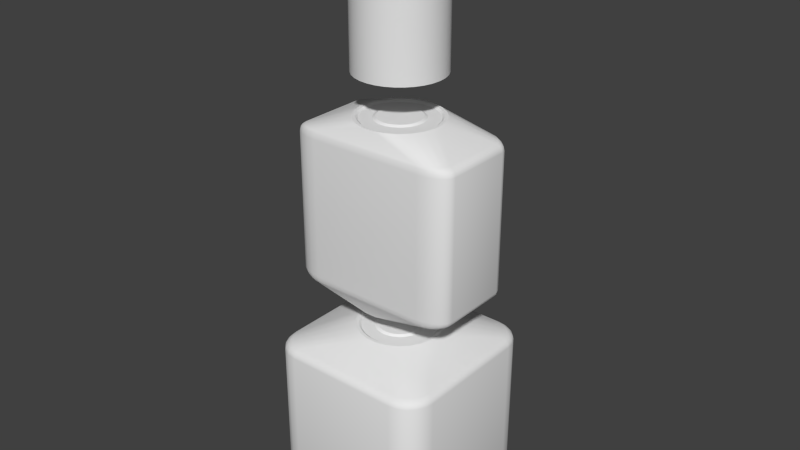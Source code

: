 # Source: hangar-extension-XL.blend  (saved by Blender 2.71.6; exported with 4.5.12 LTS)
import bpy
from mathutils import Matrix  # noqa: F401  (used for matrix-valued properties, if any)

bpy.ops.wm.read_factory_settings(use_empty=True)
scene = bpy.context.scene
scene.name = 'Scene'

# ---- collections
col_collection_1 = bpy.data.collections.new('Collection 1'); scene.collection.children.link(col_collection_1)

# ---- node groups
ng_auto_smooth = bpy.data.node_groups.new('Auto Smooth', 'GeometryNodeTree')
_s = ng_auto_smooth.interface.new_socket(name='Geometry', in_out='OUTPUT', socket_type='NodeSocketGeometry')
_s = ng_auto_smooth.interface.new_socket(name='Geometry', in_out='INPUT', socket_type='NodeSocketGeometry')
_s = ng_auto_smooth.interface.new_socket(name='Angle', in_out='INPUT', socket_type='NodeSocketFloat')
_s.subtype = 'ANGLE'
_s.min_value = 0.0
_s.max_value = 3.142
ng_auto_smooth.is_modifier = True
_N = ng_auto_smooth.nodes; _L = ng_auto_smooth.links
n0 = _N.new('NodeGroupOutput'); n0.name = 'Group Output'; n0.location = (480, -100)
n1 = _N.new('NodeGroupInput'); n1.name = 'Group Input'; n1.location = (-420, -300)
n2 = _N.new('NodeGroupInput'); n2.name = 'Group Input.001'; n2.location = (-60, -100)
n3 = _N.new('GeometryNodeSetShadeSmooth'); n3.name = 'Set Shade Smooth'; n3.location = (120, -100)
n3.domain = 'EDGE'
n4 = _N.new('GeometryNodeSetShadeSmooth'); n4.name = 'Set Shade Smooth.001'; n4.location = (300, -100)
n5 = _N.new('GeometryNodeInputMeshEdgeAngle'); n5.name = 'Edge Angle'; n5.location = (-420, -220)
n6 = _N.new('GeometryNodeInputEdgeSmooth'); n6.name = 'Is Edge Smooth'; n6.location = (-60, -160)
n7 = _N.new('GeometryNodeInputShadeSmooth'); n7.name = 'Is Face Smooth'; n7.location = (-240, -340)
n8 = _N.new('FunctionNodeBooleanMath'); n8.name = 'Boolean Math'; n8.location = (-60, -220)
n9 = _N.new('FunctionNodeCompare'); n9.name = 'Compare'; n9.location = (-240, -180)
n9.operation = 'LESS_EQUAL'
_L.new(n5.outputs[0], n9.inputs[0])
_L.new(n4.outputs[0], n0.inputs[0])
_L.new(n1.outputs[1], n9.inputs[1])
_L.new(n9.outputs[0], n8.inputs[0])
_L.new(n7.outputs[0], n8.inputs[1])
_L.new(n2.outputs[0], n3.inputs[0])
_L.new(n6.outputs[0], n3.inputs[1])
_L.new(n3.outputs[0], n4.inputs[0])
_L.new(n8.outputs[0], n3.inputs[2])
n0.is_active_output = True

# ---- world
world_world = bpy.data.worlds.new('World'); scene.world = world_world
world_world.color = (0.05088, 0.05088, 0.05088)
world_world.use_sun_shadow = False
world_world.sun_shadow_jitter_overblur = 0.0
world_world.cycles.sampling_method = 'MANUAL'
world_world.cycles.sample_map_resolution = 256

# ---- meshes
me_cube_001 = bpy.data.meshes.new('Cube.001')
me_cube_001.from_pydata([(-2.5, -0.9521, 2.0), (-2.306, -0.9043, 2.223), (-2.475, -0.9501, 2.095), (-2.409, -0.9427, 2.164), (-1.673, -1.422, 2.0), (-1.615, -1.366, 2.223), (-1.671, -1.408, 2.095), (-1.656, -1.387, 2.164), (-2.46, -1.097, 2.0), (-2.273, -1.059, 2.223), (-2.435, -1.092, 2.095), (-2.372, -1.085, 2.164), (-2.342, -1.228, 2.0), (-2.183, -1.197, 2.223), (-2.321, -1.22, 2.095), (-2.268, -1.213, 2.164), (-2.159, -1.333, 2.0), (-2.043, -1.293, 2.223), (-2.144, -1.321, 2.095), (-2.106, -1.306, 2.164), (-1.929, -1.399, 2.0), (-1.866, -1.346, 2.223), (-1.921, -1.385, 2.095), (-1.902, -1.366, 2.164), (-1.673, 1.422, 2.0), (-1.615, 1.366, 2.223), (-1.671, 1.408, 2.095), (-1.656, 1.387, 2.164), (-2.5, 0.9521, 2.0), (-2.306, 0.9043, 2.223), (-2.475, 0.9501, 2.095), (-2.409, 0.9427, 2.164), (-1.929, 1.399, 2.0), (-1.866, 1.346, 2.223), (-1.921, 1.385, 2.095), (-1.902, 1.366, 2.164), (-2.159, 1.333, 2.0), (-2.043, 1.293, 2.223), (-2.144, 1.321, 2.095), (-2.106, 1.306, 2.164), (-2.342, 1.228, 2.0), (-2.183, 1.197, 2.223), (-2.321, 1.22, 2.095), (-2.268, 1.213, 2.164), (-2.46, 1.097, 2.0), (-2.273, 1.059, 2.223), (-2.435, 1.092, 2.095), (-2.372, 1.085, 2.164), (2.5, 0.9521, 2.0), (2.306, 0.9043, 2.223), (2.475, 0.9501, 2.095), (2.409, 0.9427, 2.164), (1.673, 1.422, 2.0), (1.615, 1.366, 2.223), (1.671, 1.408, 2.095), (1.656, 1.387, 2.164), (2.46, 1.097, 2.0), (2.273, 1.059, 2.223), (2.435, 1.092, 2.095), (2.372, 1.085, 2.164), (2.342, 1.228, 2.0), (2.183, 1.197, 2.223), (2.321, 1.22, 2.095), (2.268, 1.213, 2.164), (2.159, 1.333, 2.0), (2.043, 1.293, 2.223), (2.144, 1.321, 2.095), (2.106, 1.306, 2.164), (1.929, 1.399, 2.0), (1.866, 1.346, 2.223), (1.921, 1.385, 2.095), (1.902, 1.366, 2.164), (1.673, -1.422, 2.0), (1.615, -1.366, 2.223), (1.671, -1.408, 2.095), (1.656, -1.387, 2.164), (2.5, -0.9521, 2.0), (2.306, -0.9043, 2.223), (2.475, -0.9501, 2.095), (2.409, -0.9427, 2.164), (1.929, -1.399, 2.0), (1.866, -1.346, 2.223), (1.921, -1.385, 2.095), (1.902, -1.366, 2.164), (2.159, -1.333, 2.0), (2.043, -1.293, 2.223), (2.144, -1.321, 2.095), (2.106, -1.306, 2.164), (2.342, -1.228, 2.0), (2.183, -1.197, 2.223), (2.321, -1.22, 2.095), (2.268, -1.213, 2.164), (2.46, -1.097, 2.0), (2.273, -1.059, 2.223), (2.435, -1.092, 2.095), (2.372, -1.085, 2.164), (-1.673, -1.422, 0.0), (-1.929, -1.399, 0.0), (1.673, -1.422, 0.0), (-2.46, -1.097, 0.0), (-2.5, -0.9521, 0.0), (-2.5, 0.9521, 0.0), (-2.159, -1.333, 0.0), (-2.342, -1.228, 0.0), (-2.46, 1.097, 0.0), (-1.673, 1.422, 0.0), (1.673, 1.422, 0.0), (-1.929, 1.399, 0.0), (-2.342, 1.228, 0.0), (-2.159, 1.333, 0.0), (1.929, 1.399, 0.0), (2.5, 0.9521, 0.0), (2.5, -0.9521, 0.0), (2.46, 1.097, 0.0), (2.159, 1.333, 0.0), (2.342, 1.228, 0.0), (2.46, -1.097, 0.0), (1.929, -1.399, 0.0), (2.342, -1.228, 0.0), (2.159, -1.333, 0.0), (0.1599, 1.215, 2.652), (-0.1599, 1.215, 2.652), (-0.4689, 1.132, 2.652), (-0.7459, 0.972, 2.652), (-0.972, 0.7459, 2.652), (-1.132, 0.4689, 2.652), (-1.215, 0.1599, 2.652), (-1.215, -0.1599, 2.652), (-1.132, -0.4689, 2.652), (-0.972, -0.7459, 2.652), (-0.7459, -0.972, 2.652), (-0.4689, -1.132, 2.652), (-0.1599, -1.215, 2.652), (0.1599, -1.215, 2.652), (0.4689, -1.132, 2.652), (0.7459, -0.972, 2.652), (0.972, -0.7459, 2.652), (1.132, -0.4689, 2.652), (1.215, -0.1599, 2.652), (1.215, 0.1599, 2.652), (1.132, 0.4689, 2.652), (0.972, 0.7459, 2.652), (0.7459, 0.972, 2.652), (0.4689, 1.132, 2.652), (-0.1477, 1.122, 2.652), (0.1477, 1.122, 2.652), (-0.433, 1.045, 2.652), (-0.6888, 0.8976, 2.652), (-0.8976, 0.6888, 2.652), (-1.045, 0.433, 2.652), (-1.122, 0.1477, 2.652), (-1.122, -0.1477, 2.652), (-1.045, -0.433, 2.652), (-0.8976, -0.6888, 2.652), (-0.6888, -0.8976, 2.652), (-0.433, -1.045, 2.652), (-0.1477, -1.122, 2.652), (0.1477, -1.122, 2.652), (0.433, -1.045, 2.652), (0.6888, -0.8976, 2.652), (0.8976, -0.6888, 2.652), (1.045, -0.433, 2.652), (1.122, -0.1477, 2.652), (1.122, 0.1477, 2.652), (1.045, 0.433, 2.652), (0.8976, 0.6888, 2.652), (0.6888, 0.8976, 2.652), (0.433, 1.045, 2.652), (-0.1395, 1.059, 2.606), (0.1395, 1.059, 2.606), (-0.4089, 0.9873, 2.606), (-0.6505, 0.8478, 2.606), (-0.8478, 0.6505, 2.606), (-0.9873, 0.4089, 2.606), (-1.059, 0.1395, 2.606), (-1.059, -0.1395, 2.606), (-0.9873, -0.4089, 2.606), (-0.8478, -0.6505, 2.606), (-0.6505, -0.8478, 2.606), (-0.4089, -0.9873, 2.606), (-0.1395, -1.059, 2.606), (0.1395, -1.059, 2.606), (0.4089, -0.9873, 2.606), (0.6505, -0.8478, 2.606), (0.8478, -0.6505, 2.606), (0.9873, -0.4089, 2.606), (1.059, -0.1395, 2.606), (1.059, 0.1395, 2.606), (0.9873, 0.4089, 2.606), (0.8478, 0.6505, 2.606), (0.6505, 0.8478, 2.606), (0.4089, 0.9873, 2.606), (-0.09245, 0.7023, 2.606), (0.09245, 0.7023, 2.606), (-0.2711, 0.6544, 2.606), (-0.4312, 0.5619, 2.606), (-0.5619, 0.4312, 2.606), (-0.6544, 0.2711, 2.606), (-0.7023, 0.09245, 2.606), (-0.7023, -0.09245, 2.606), (-0.6544, -0.2711, 2.606), (-0.5619, -0.4312, 2.606), (-0.4312, -0.5619, 2.606), (-0.2711, -0.6544, 2.606), (-0.09245, -0.7023, 2.606), (0.09245, -0.7023, 2.606), (0.2711, -0.6544, 2.606), (0.4312, -0.5619, 2.606), (0.5619, -0.4312, 2.606), (0.6544, -0.2711, 2.606), (0.7023, -0.09245, 2.606), (0.7023, 0.09245, 2.606), (0.6544, 0.2711, 2.606), (0.5619, 0.4312, 2.606), (0.4312, 0.5619, 2.606), (0.2711, 0.6544, 2.606), (-0.08221, 0.6244, 2.652), (0.08221, 0.6244, 2.652), (-0.241, 0.5819, 2.652), (-0.3834, 0.4997, 2.652), (-0.4997, 0.3834, 2.652), (-0.5819, 0.241, 2.652), (-0.6244, 0.08221, 2.652), (-0.6244, -0.08221, 2.652), (-0.5819, -0.241, 2.652), (-0.4997, -0.3834, 2.652), (-0.3834, -0.4997, 2.652), (-0.241, -0.5819, 2.652), (-0.08221, -0.6244, 2.652), (0.08221, -0.6244, 2.652), (0.241, -0.5819, 2.652), (0.3834, -0.4997, 2.652), (0.4997, -0.3834, 2.652), (0.5819, -0.241, 2.652), (0.6244, -0.08221, 2.652), (0.6244, 0.08221, 2.652), (0.5819, 0.241, 2.652), (0.4997, 0.3834, 2.652), (0.3834, 0.4997, 2.652), (0.241, 0.5819, 2.652)], [], [(96, 4, 20, 97), (99, 8, 0, 100), (102, 16, 12, 103), (103, 12, 8, 99), (216, 218, 219, 220, 221, 222, 223, 224, 225, 226, 227, 228, 229, 230, 231, 232, 233, 234, 235, 236, 237, 238, 239, 217), (97, 20, 16, 102), (5, 21, 23, 7), (7, 23, 22, 6), (6, 22, 20, 4), (21, 17, 19, 23), (23, 19, 18, 22), (22, 18, 16, 20), (17, 13, 15, 19), (19, 15, 14, 18), (18, 14, 12, 16), (13, 9, 11, 15), (15, 11, 10, 14), (14, 10, 8, 12), (9, 1, 3, 11), (11, 3, 2, 10), (10, 2, 0, 8), (33, 25, 27, 35), (35, 27, 26, 34), (34, 26, 24, 32), (37, 33, 35, 39), (39, 35, 34, 38), (38, 34, 32, 36), (41, 37, 39, 43), (43, 39, 38, 42), (42, 38, 36, 40), (45, 41, 43, 47), (47, 43, 42, 46), (46, 42, 40, 44), (29, 45, 47, 31), (31, 47, 46, 30), (30, 46, 44, 28), (57, 49, 51, 59), (59, 51, 50, 58), (58, 50, 48, 56), (61, 57, 59, 63), (63, 59, 58, 62), (62, 58, 56, 60), (65, 61, 63, 67), (67, 63, 62, 66), (66, 62, 60, 64), (69, 65, 67, 71), (71, 67, 66, 70), (70, 66, 64, 68), (53, 69, 71, 55), (55, 71, 70, 54), (54, 70, 68, 52), (81, 73, 75, 83), (83, 75, 74, 82), (82, 74, 72, 80), (85, 81, 83, 87), (87, 83, 82, 86), (86, 82, 80, 84), (89, 85, 87, 91), (91, 87, 86, 90), (90, 86, 84, 88), (93, 89, 91, 95), (95, 91, 90, 94), (94, 90, 88, 92), (77, 93, 95, 79), (79, 95, 94, 78), (78, 94, 92, 76), (1, 29, 31, 3), (3, 31, 30, 2), (2, 30, 28, 0), (73, 5, 7, 75), (75, 7, 6, 74), (74, 6, 4, 72), (25, 53, 55, 27), (27, 55, 54, 26), (26, 54, 52, 24), (49, 77, 79, 51), (51, 79, 78, 50), (50, 78, 76, 48), (48, 111, 113, 56), (24, 105, 107, 32), (72, 4, 96, 98), (44, 104, 101, 28), (0, 28, 101, 100), (40, 108, 104, 44), (68, 110, 106, 52), (32, 107, 109, 36), (36, 109, 108, 40), (24, 52, 106, 105), (64, 114, 110, 68), (92, 116, 112, 76), (56, 113, 115, 60), (60, 115, 114, 64), (48, 76, 112, 111), (88, 118, 116, 92), (80, 117, 119, 84), (84, 119, 118, 88), (72, 98, 117, 80), (5, 73, 133, 132), (53, 25, 121, 120), (29, 1, 127, 126), (77, 49, 139, 138), (85, 89, 136, 135), (61, 65, 142, 141), (13, 17, 130, 129), (37, 41, 124, 123), (9, 13, 129, 128), (17, 21, 131, 130), (81, 85, 135, 134), (89, 93, 137, 136), (57, 61, 141, 140), (65, 69, 143, 142), (33, 37, 123, 122), (41, 45, 125, 124), (21, 5, 132, 131), (1, 9, 128, 127), (25, 33, 122, 121), (45, 29, 126, 125), (49, 57, 140, 139), (69, 53, 120, 143), (73, 81, 134, 133), (93, 77, 138, 137), (97, 102, 103, 99, 100, 101, 104, 108, 109, 107, 105, 106, 110, 114, 115, 113, 111, 112, 116, 118, 119, 117, 98, 96), (144, 145, 120, 121), (146, 144, 121, 122), (147, 146, 122, 123), (148, 147, 123, 124), (149, 148, 124, 125), (150, 149, 125, 126), (151, 150, 126, 127), (152, 151, 127, 128), (153, 152, 128, 129), (154, 153, 129, 130), (155, 154, 130, 131), (156, 155, 131, 132), (157, 156, 132, 133), (158, 157, 133, 134), (159, 158, 134, 135), (160, 159, 135, 136), (161, 160, 136, 137), (162, 161, 137, 138), (163, 162, 138, 139), (164, 163, 139, 140), (165, 164, 140, 141), (166, 165, 141, 142), (167, 166, 142, 143), (145, 167, 143, 120), (168, 169, 145, 144), (170, 168, 144, 146), (171, 170, 146, 147), (172, 171, 147, 148), (173, 172, 148, 149), (174, 173, 149, 150), (175, 174, 150, 151), (176, 175, 151, 152), (177, 176, 152, 153), (178, 177, 153, 154), (179, 178, 154, 155), (180, 179, 155, 156), (181, 180, 156, 157), (182, 181, 157, 158), (183, 182, 158, 159), (184, 183, 159, 160), (185, 184, 160, 161), (186, 185, 161, 162), (187, 186, 162, 163), (188, 187, 163, 164), (189, 188, 164, 165), (190, 189, 165, 166), (191, 190, 166, 167), (169, 191, 167, 145), (192, 193, 169, 168), (194, 192, 168, 170), (195, 194, 170, 171), (196, 195, 171, 172), (197, 196, 172, 173), (198, 197, 173, 174), (199, 198, 174, 175), (200, 199, 175, 176), (201, 200, 176, 177), (202, 201, 177, 178), (203, 202, 178, 179), (204, 203, 179, 180), (205, 204, 180, 181), (206, 205, 181, 182), (207, 206, 182, 183), (208, 207, 183, 184), (209, 208, 184, 185), (210, 209, 185, 186), (211, 210, 186, 187), (212, 211, 187, 188), (213, 212, 188, 189), (214, 213, 189, 190), (215, 214, 190, 191), (193, 215, 191, 169), (216, 217, 193, 192), (218, 216, 192, 194), (219, 218, 194, 195), (220, 219, 195, 196), (221, 220, 196, 197), (222, 221, 197, 198), (223, 222, 198, 199), (224, 223, 199, 200), (225, 224, 200, 201), (226, 225, 201, 202), (227, 226, 202, 203), (228, 227, 203, 204), (229, 228, 204, 205), (230, 229, 205, 206), (231, 230, 206, 207), (232, 231, 207, 208), (233, 232, 208, 209), (234, 233, 209, 210), (235, 234, 210, 211), (236, 235, 211, 212), (237, 236, 212, 213), (238, 237, 213, 214), (239, 238, 214, 215), (217, 239, 215, 193)])
me_cube_001.polygons.foreach_set('use_smooth', [1, 1, 1, 1, 0, 1, 1, 1, 1, 1, 1, 1, 1, 1, 1, 1, 1, 1, 1, 1, 1, 1, 1, 1, 1, 1, 1, 1, 1, 1, 1, 1, 1, 1, 1, 1, 1, 1, 1, 1, 1, 1, 1, 1, 1, 1, 1, 1, 1, 1, 1, 1, 1, 1, 1, 1, 1, 1, 1, 1, 1, 1, 1, 1, 1, 1, 1, 1, 1, 1, 1, 1, 1, 1, 1, 1, 1, 1, 1, 1, 1, 1, 1, 1, 1, 1, 1, 1, 1, 1, 1, 1, 1, 1, 1, 1, 1, 1, 1, 1, 1, 1, 1, 1, 1, 1, 1, 1, 1, 1, 1, 1, 1, 1, 1, 1, 1, 1, 1, 1, 1, 1, 0, 0, 0, 0, 0, 0, 0, 0, 0, 0, 0, 0, 0, 0, 0, 0, 0, 0, 0, 0, 0, 0, 0, 0, 1, 1, 1, 1, 1, 1, 1, 1, 1, 1, 1, 1, 1, 1, 1, 1, 1, 1, 1, 1, 1, 1, 1, 1, 0, 0, 0, 0, 0, 0, 0, 0, 0, 0, 0, 0, 0, 0, 0, 0, 0, 0, 0, 0, 0, 0, 0, 0, 1, 1, 1, 1, 1, 1, 1, 1, 1, 1, 1, 1, 1, 1, 1, 1, 1, 1, 1, 1, 1, 1, 1, 1])
_uv = me_cube_001.uv_layers.new(name='UVMap')
_uv.uv.foreach_set('vector', [0.0, 0.0, 0.0, 0.0, 0.0, 0.0, 0.0, 0.0, 0.0, 0.0, 0.0, 0.0, 0.0, 0.0, 0.0, 0.0, 0.0, 0.0, 0.0, 0.0, 0.0, 0.0, 0.0, 0.0, 0.0, 0.0, 0.0, 0.0, 0.0, 0.0, 0.0, 0.0, 0.2077, 0.3334, 0.1911, 0.3168, 0.1794, 0.2965, 0.1734, 0.2739, 0.1734, 0.2504, 0.1794, 0.2278, 0.1912, 0.2075, 0.2078, 0.1909, 0.2281, 0.1792, 0.2507, 0.1731, 0.2742, 0.1731, 0.2968, 0.1792, 0.3171, 0.191, 0.3337, 0.2075, 0.3454, 0.2278, 0.3515, 0.2505, 0.3515, 0.2739, 0.3454, 0.2966, 0.3336, 0.3169, 0.3171, 0.3335, 0.2967, 0.3452, 0.2741, 0.3512, 0.2507, 0.3512, 0.228, 0.3451, 0.0, 0.0, 0.0, 0.0, 0.0, 0.0, 0.0, 0.0, 0.03906, 0.4237, 0.04253, 0.4439, 0.03238, 0.4474, 0.02822, 0.4248, 0.02822, 0.4248, 0.03238, 0.4474, 0.02331, 0.4505, 0.01862, 0.4258, 0.01862, 0.4258, 0.02331, 0.4505, 0.01384, 0.4538, 0.008869, 0.4267, 0.04253, 0.4439, 0.05124, 0.4608, 0.0426, 0.4671, 0.03238, 0.4474, 0.03238, 0.4474, 0.0426, 0.4671, 0.03482, 0.4728, 0.02331, 0.4505, 0.02331, 0.4505, 0.03482, 0.4728, 0.02665, 0.4787, 0.01384, 0.4538, 0.05124, 0.4608, 0.06462, 0.4742, 0.05827, 0.4828, 0.0426, 0.4671, 0.0426, 0.4671, 0.05827, 0.4828, 0.05255, 0.4906, 0.03482, 0.4728, 0.03482, 0.4728, 0.05255, 0.4906, 0.04655, 0.4987, 0.02665, 0.4787, 0.06462, 0.4742, 0.08144, 0.4829, 0.07793, 0.4931, 0.05827, 0.4828, 0.05827, 0.4828, 0.07793, 0.4931, 0.07476, 0.5021, 0.05255, 0.4906, 0.05255, 0.4906, 0.07476, 0.5021, 0.07146, 0.5116, 0.04655, 0.4987, 0.08144, 0.4829, 0.1016, 0.4864, 0.1005, 0.4973, 0.07793, 0.4931, 0.07793, 0.4931, 0.1005, 0.4973, 0.09952, 0.5069, 0.07476, 0.5021, 0.07476, 0.5021, 0.09952, 0.5069, 0.09853, 0.5166, 0.07146, 0.5116, 0.4823, 0.4436, 0.486, 0.4233, 0.4968, 0.4244, 0.4925, 0.4471, 0.4925, 0.4471, 0.4968, 0.4244, 0.5064, 0.4255, 0.5015, 0.4503, 0.5015, 0.4503, 0.5064, 0.4255, 0.5162, 0.4265, 0.511, 0.4536, 0.4735, 0.4605, 0.4823, 0.4436, 0.4925, 0.4471, 0.4822, 0.4668, 0.4822, 0.4668, 0.4925, 0.4471, 0.5015, 0.4503, 0.49, 0.4725, 0.49, 0.4725, 0.5015, 0.4503, 0.511, 0.4536, 0.4981, 0.4785, 0.4601, 0.4739, 0.4735, 0.4605, 0.4822, 0.4668, 0.4665, 0.4826, 0.4665, 0.4826, 0.4822, 0.4668, 0.49, 0.4725, 0.4722, 0.4904, 0.4722, 0.4904, 0.49, 0.4725, 0.4981, 0.4785, 0.4782, 0.4985, 0.4432, 0.4828, 0.4601, 0.4739, 0.4665, 0.4826, 0.4468, 0.493, 0.4468, 0.493, 0.4665, 0.4826, 0.4722, 0.4904, 0.45, 0.5021, 0.45, 0.5021, 0.4722, 0.4904, 0.4782, 0.4985, 0.4533, 0.5116, 0.4229, 0.4864, 0.4432, 0.4828, 0.4468, 0.493, 0.424, 0.4973, 0.424, 0.4973, 0.4468, 0.493, 0.45, 0.5021, 0.4251, 0.507, 0.4251, 0.507, 0.45, 0.5021, 0.4533, 0.5116, 0.4261, 0.5168, 0.443, 0.04238, 0.4227, 0.03879, 0.4238, 0.02788, 0.4466, 0.03218, 0.4466, 0.03218, 0.4238, 0.02788, 0.4248, 0.01819, 0.4498, 0.02306, 0.4498, 0.02306, 0.4248, 0.01819, 0.4258, 0.008335, 0.4531, 0.01353, 0.4599, 0.05121, 0.443, 0.04238, 0.4466, 0.03218, 0.4663, 0.04252, 0.4663, 0.04252, 0.4466, 0.03218, 0.4498, 0.02306, 0.4721, 0.03473, 0.4721, 0.03473, 0.4498, 0.02306, 0.4531, 0.01353, 0.4781, 0.02656, 0.4734, 0.06464, 0.4599, 0.05121, 0.4663, 0.04252, 0.4821, 0.05825, 0.4821, 0.05825, 0.4663, 0.04252, 0.4721, 0.03473, 0.4899, 0.05253, 0.4899, 0.05253, 0.4721, 0.03473, 0.4781, 0.02656, 0.4981, 0.04654, 0.4823, 0.0815, 0.4734, 0.06464, 0.4821, 0.05825, 0.4925, 0.07796, 0.4925, 0.07796, 0.4821, 0.05825, 0.4899, 0.05253, 0.5016, 0.07478, 0.5016, 0.07478, 0.4899, 0.05253, 0.4981, 0.04654, 0.5111, 0.07147, 0.4859, 0.1018, 0.4823, 0.0815, 0.4925, 0.07796, 0.4968, 0.1006, 0.4968, 0.1006, 0.4925, 0.07796, 0.5016, 0.07478, 0.5064, 0.09962, 0.5064, 0.09962, 0.5016, 0.07478, 0.5111, 0.07147, 0.5162, 0.09862, 0.042, 0.08232, 0.03854, 0.1025, 0.0277, 0.1015, 0.03186, 0.07883, 0.03186, 0.07883, 0.0277, 0.1015, 0.01809, 0.1005, 0.02279, 0.07569, 0.02279, 0.07569, 0.01809, 0.1005, 0.008335, 0.09952, 0.0133, 0.07241, 0.0507, 0.06545, 0.042, 0.08232, 0.03186, 0.07883, 0.04206, 0.05911, 0.04206, 0.05911, 0.03186, 0.07883, 0.02279, 0.07569, 0.0343, 0.05342, 0.0343, 0.05342, 0.02279, 0.07569, 0.0133, 0.07241, 0.02614, 0.04744, 0.0641, 0.052, 0.0507, 0.06545, 0.04206, 0.05911, 0.05774, 0.04337, 0.05774, 0.04337, 0.04206, 0.05911, 0.0343, 0.05342, 0.05204, 0.03561, 0.05204, 0.03561, 0.0343, 0.05342, 0.02614, 0.04744, 0.04606, 0.02745, 0.08094, 0.04323, 0.0641, 0.052, 0.05774, 0.04337, 0.07742, 0.03308, 0.07742, 0.03308, 0.05774, 0.04337, 0.05204, 0.03561, 0.07426, 0.02401, 0.07426, 0.02401, 0.05204, 0.03561, 0.04606, 0.02745, 0.07096, 0.01454, 0.1012, 0.03969, 0.08094, 0.04323, 0.07742, 0.03308, 0.1001, 0.02884, 0.1001, 0.02884, 0.07742, 0.03308, 0.07426, 0.02401, 0.09904, 0.01923, 0.09904, 0.01923, 0.07426, 0.02401, 0.07096, 0.01454, 0.09803, 0.009473, 0.1016, 0.4864, 0.4229, 0.4864, 0.424, 0.4973, 0.1005, 0.4973, 0.1005, 0.4973, 0.424, 0.4973, 0.4251, 0.507, 0.09952, 0.5069, 0.09952, 0.5069, 0.4251, 0.507, 0.4261, 0.5168, 0.09853, 0.5166, 0.03854, 0.1025, 0.03906, 0.4237, 0.02822, 0.4248, 0.0277, 0.1015, 0.0277, 0.1015, 0.02822, 0.4248, 0.01862, 0.4258, 0.01809, 0.1005, 0.01809, 0.1005, 0.01862, 0.4258, 0.008869, 0.4267, 0.008335, 0.09952, 0.486, 0.4233, 0.4859, 0.1018, 0.4968, 0.1006, 0.4968, 0.4244, 0.4968, 0.4244, 0.4968, 0.1006, 0.5064, 0.09962, 0.5064, 0.4255, 0.5064, 0.4255, 0.5064, 0.09962, 0.5162, 0.09862, 0.5162, 0.4265, 0.4227, 0.03879, 0.1012, 0.03969, 0.1001, 0.02884, 0.4238, 0.02788, 0.4238, 0.02788, 0.1001, 0.02884, 0.09904, 0.01923, 0.4248, 0.01819, 0.4248, 0.01819, 0.09904, 0.01923, 0.09803, 0.009473, 0.4258, 0.008335, 0.0, 0.0, 0.0, 0.0, 0.0, 0.0, 0.0, 0.0, 0.0, 0.0, 0.0, 0.0, 0.0, 0.0, 0.0, 0.0, 0.0, 0.0, 0.0, 0.0, 0.0, 0.0, 0.0, 0.0, 0.0, 0.0, 0.0, 0.0, 0.0, 0.0, 0.0, 0.0, 0.0, 0.0, 0.0, 0.0, 0.0, 0.0, 0.0, 0.0, 0.0, 0.0, 0.0, 0.0, 0.0, 0.0, 0.0, 0.0, 0.0, 0.0, 0.0, 0.0, 0.0, 0.0, 0.0, 0.0, 0.0, 0.0, 0.0, 0.0, 0.0, 0.0, 0.0, 0.0, 0.0, 0.0, 0.0, 0.0, 0.0, 0.0, 0.0, 0.0, 0.0, 0.0, 0.0, 0.0, 0.0, 0.0, 0.0, 0.0, 0.0, 0.0, 0.0, 0.0, 0.0, 0.0, 0.0, 0.0, 0.0, 0.0, 0.0, 0.0, 0.0, 0.0, 0.0, 0.0, 0.0, 0.0, 0.0, 0.0, 0.0, 0.0, 0.0, 0.0, 0.0, 0.0, 0.0, 0.0, 0.0, 0.0, 0.0, 0.0, 0.0, 0.0, 0.0, 0.0, 0.0, 0.0, 0.0, 0.0, 0.0, 0.0, 0.0, 0.0, 0.0, 0.0, 0.0, 0.0, 0.0, 0.0, 0.0, 0.0, 0.0, 0.0, 0.0, 0.0, 0.0, 0.0, 0.0, 0.0, 0.0, 0.0, 0.0, 0.0, 0.0, 0.0, 0.0, 0.0, 0.0, 0.0, 0.0, 0.0, 0.9917, 0.07564, 0.9917, 0.4003, 0.8803, 0.2533, 0.88, 0.2222, 0.5328, 0.4001, 0.5328, 0.07539, 0.6442, 0.2224, 0.6445, 0.2536, 0.5999, 0.008335, 0.9248, 0.008459, 0.7777, 0.1198, 0.7465, 0.1201, 0.9246, 0.4674, 0.5998, 0.4673, 0.7468, 0.3559, 0.778, 0.3556, 0.9781, 0.4395, 0.9638, 0.4539, 0.8351, 0.3325, 0.8571, 0.3105, 0.5606, 0.4537, 0.5463, 0.4393, 0.6676, 0.3107, 0.6896, 0.3328, 0.9639, 0.02205, 0.9782, 0.03642, 0.8569, 0.165, 0.8349, 0.143, 0.5464, 0.03619, 0.5607, 0.02187, 0.6894, 0.1432, 0.6674, 0.1652, 0.946, 0.01255, 0.9639, 0.02205, 0.8349, 0.143, 0.8078, 0.1275, 0.9782, 0.03642, 0.9876, 0.05437, 0.8723, 0.1921, 0.8569, 0.165, 0.9876, 0.4216, 0.9781, 0.4395, 0.8571, 0.3105, 0.8725, 0.2835, 0.9638, 0.4539, 0.9458, 0.4633, 0.8081, 0.3479, 0.8351, 0.3325, 0.5785, 0.4632, 0.5606, 0.4537, 0.6896, 0.3328, 0.7167, 0.3482, 0.5463, 0.4393, 0.5369, 0.4214, 0.6522, 0.2837, 0.6676, 0.3107, 0.5369, 0.05412, 0.5464, 0.03619, 0.6674, 0.1652, 0.652, 0.1923, 0.5607, 0.02187, 0.5787, 0.0124, 0.7164, 0.1278, 0.6894, 0.1432, 0.9876, 0.05437, 0.9917, 0.07564, 0.88, 0.2222, 0.8723, 0.1921, 0.9248, 0.008459, 0.946, 0.01255, 0.8078, 0.1275, 0.7777, 0.1198, 0.5328, 0.07539, 0.5369, 0.05412, 0.652, 0.1923, 0.6442, 0.2224, 0.5787, 0.0124, 0.5999, 0.008335, 0.7465, 0.1201, 0.7164, 0.1278, 0.5998, 0.4673, 0.5785, 0.4632, 0.7167, 0.3482, 0.7468, 0.3559, 0.5369, 0.4214, 0.5328, 0.4001, 0.6445, 0.2536, 0.6522, 0.2837, 0.9917, 0.4003, 0.9876, 0.4216, 0.8725, 0.2835, 0.8803, 0.2533, 0.9458, 0.4633, 0.9246, 0.4674, 0.778, 0.3556, 0.8081, 0.3479, 0.0, 0.0, 0.0, 0.0, 0.0, 0.0, 0.0, 0.0, 0.0, 0.0, 0.0, 0.0, 0.0, 0.0, 0.0, 0.0, 0.0, 0.0, 0.0, 0.0, 0.0, 0.0, 0.0, 0.0, 0.0, 0.0, 0.0, 0.0, 0.0, 0.0, 0.0, 0.0, 0.0, 0.0, 0.0, 0.0, 0.0, 0.0, 0.0, 0.0, 0.0, 0.0, 0.0, 0.0, 0.0, 0.0, 0.0, 0.0, 0.1609, 0.3944, 0.1985, 0.4161, 0.1918, 0.4323, 0.1502, 0.4082, 0.1301, 0.3636, 0.1609, 0.3944, 0.1502, 0.4082, 0.1163, 0.3742, 0.1084, 0.3259, 0.1301, 0.3636, 0.1163, 0.3742, 0.09224, 0.3326, 0.09712, 0.2839, 0.1084, 0.3259, 0.09224, 0.3326, 0.0798, 0.2861, 0.09713, 0.2403, 0.09712, 0.2839, 0.0798, 0.2861, 0.0798, 0.2381, 0.1084, 0.1983, 0.09713, 0.2403, 0.0798, 0.2381, 0.09224, 0.1916, 0.1302, 0.1606, 0.1084, 0.1983, 0.09224, 0.1916, 0.1163, 0.1499, 0.161, 0.1298, 0.1302, 0.1606, 0.1163, 0.1499, 0.1504, 0.1159, 0.1987, 0.1081, 0.161, 0.1298, 0.1504, 0.1159, 0.1921, 0.09195, 0.2408, 0.09689, 0.1987, 0.1081, 0.1921, 0.09195, 0.2385, 0.07957, 0.2843, 0.09693, 0.2408, 0.09689, 0.2385, 0.07957, 0.2866, 0.07962, 0.3263, 0.1082, 0.2843, 0.09693, 0.2866, 0.07962, 0.333, 0.0921, 0.364, 0.13, 0.3263, 0.1082, 0.333, 0.0921, 0.3746, 0.1162, 0.3947, 0.1608, 0.364, 0.13, 0.3746, 0.1162, 0.4086, 0.1502, 0.4164, 0.1985, 0.3947, 0.1608, 0.4086, 0.1502, 0.4326, 0.1918, 0.4277, 0.2405, 0.4164, 0.1985, 0.4326, 0.1918, 0.445, 0.2382, 0.4277, 0.284, 0.4277, 0.2405, 0.445, 0.2382, 0.445, 0.2863, 0.4164, 0.3261, 0.4277, 0.284, 0.445, 0.2863, 0.4326, 0.3328, 0.3946, 0.3638, 0.4164, 0.3261, 0.4326, 0.3328, 0.4085, 0.3744, 0.3638, 0.3945, 0.3946, 0.3638, 0.4085, 0.3744, 0.3744, 0.4084, 0.3261, 0.4163, 0.3638, 0.3945, 0.3744, 0.4084, 0.3328, 0.4324, 0.284, 0.4275, 0.3261, 0.4163, 0.3328, 0.4324, 0.2863, 0.4448, 0.2405, 0.4274, 0.284, 0.4275, 0.2863, 0.4448, 0.2382, 0.4447, 0.1985, 0.4161, 0.2405, 0.4274, 0.2382, 0.4447, 0.1918, 0.4323, 0.1678, 0.3853, 0.2029, 0.4056, 0.1985, 0.4161, 0.1609, 0.3944, 0.1392, 0.3566, 0.1678, 0.3853, 0.1609, 0.3944, 0.1301, 0.3636, 0.1189, 0.3215, 0.1392, 0.3566, 0.1301, 0.3636, 0.1084, 0.3259, 0.1084, 0.2824, 0.1189, 0.3215, 0.1084, 0.3259, 0.09712, 0.2839, 0.1084, 0.2418, 0.1084, 0.2824, 0.09712, 0.2839, 0.09713, 0.2403, 0.1189, 0.2027, 0.1084, 0.2418, 0.09713, 0.2403, 0.1084, 0.1983, 0.1392, 0.1676, 0.1189, 0.2027, 0.1084, 0.1983, 0.1302, 0.1606, 0.1679, 0.1389, 0.1392, 0.1676, 0.1302, 0.1606, 0.161, 0.1298, 0.2031, 0.1187, 0.1679, 0.1389, 0.161, 0.1298, 0.1987, 0.1081, 0.2422, 0.1082, 0.2031, 0.1187, 0.1987, 0.1081, 0.2408, 0.09689, 0.2828, 0.1082, 0.2422, 0.1082, 0.2408, 0.09689, 0.2843, 0.09693, 0.3219, 0.1188, 0.2828, 0.1082, 0.2843, 0.09693, 0.3263, 0.1082, 0.357, 0.139, 0.3219, 0.1188, 0.3263, 0.1082, 0.364, 0.13, 0.3856, 0.1677, 0.357, 0.139, 0.364, 0.13, 0.3947, 0.1608, 0.4059, 0.2028, 0.3856, 0.1677, 0.3947, 0.1608, 0.4164, 0.1985, 0.4164, 0.242, 0.4059, 0.2028, 0.4164, 0.1985, 0.4277, 0.2405, 0.4164, 0.2825, 0.4164, 0.242, 0.4277, 0.2405, 0.4277, 0.284, 0.4059, 0.3217, 0.4164, 0.2825, 0.4277, 0.284, 0.4164, 0.3261, 0.3856, 0.3568, 0.4059, 0.3217, 0.4164, 0.3261, 0.3946, 0.3638, 0.3569, 0.3855, 0.3856, 0.3568, 0.3946, 0.3638, 0.3638, 0.3945, 0.3217, 0.4057, 0.3569, 0.3855, 0.3638, 0.3945, 0.3261, 0.4163, 0.2826, 0.4162, 0.3217, 0.4057, 0.3261, 0.4163, 0.284, 0.4275, 0.242, 0.4161, 0.2826, 0.4162, 0.284, 0.4275, 0.2405, 0.4274, 0.2029, 0.4056, 0.242, 0.4161, 0.2405, 0.4274, 0.1985, 0.4161, 0.1997, 0.3438, 0.223, 0.3573, 0.2029, 0.4056, 0.1678, 0.3853, 0.1807, 0.3248, 0.1997, 0.3438, 0.1678, 0.3853, 0.1392, 0.3566, 0.1673, 0.3015, 0.1807, 0.3248, 0.1392, 0.3566, 0.1189, 0.3215, 0.1603, 0.2756, 0.1673, 0.3015, 0.1189, 0.3215, 0.1084, 0.2824, 0.1604, 0.2487, 0.1603, 0.2756, 0.1084, 0.2824, 0.1084, 0.2418, 0.1673, 0.2227, 0.1604, 0.2487, 0.1084, 0.2418, 0.1189, 0.2027, 0.1808, 0.1995, 0.1673, 0.2227, 0.1189, 0.2027, 0.1392, 0.1676, 0.1998, 0.1805, 0.1808, 0.1995, 0.1392, 0.1676, 0.1679, 0.1389, 0.2231, 0.1671, 0.1998, 0.1805, 0.1679, 0.1389, 0.2031, 0.1187, 0.249, 0.1601, 0.2231, 0.1671, 0.2031, 0.1187, 0.2422, 0.1082, 0.2759, 0.1601, 0.249, 0.1601, 0.2422, 0.1082, 0.2828, 0.1082, 0.3018, 0.1671, 0.2759, 0.1601, 0.2828, 0.1082, 0.3219, 0.1188, 0.3251, 0.1806, 0.3018, 0.1671, 0.3219, 0.1188, 0.357, 0.139, 0.3441, 0.1996, 0.3251, 0.1806, 0.357, 0.139, 0.3856, 0.1677, 0.3575, 0.2228, 0.3441, 0.1996, 0.3856, 0.1677, 0.4059, 0.2028, 0.3645, 0.2488, 0.3575, 0.2228, 0.4059, 0.2028, 0.4164, 0.242, 0.3645, 0.2757, 0.3645, 0.2488, 0.4164, 0.242, 0.4164, 0.2825, 0.3575, 0.3016, 0.3645, 0.2757, 0.4164, 0.2825, 0.4059, 0.3217, 0.344, 0.3249, 0.3575, 0.3016, 0.4059, 0.3217, 0.3856, 0.3568, 0.325, 0.3439, 0.344, 0.3249, 0.3856, 0.3568, 0.3569, 0.3855, 0.3017, 0.3573, 0.325, 0.3439, 0.3569, 0.3855, 0.3217, 0.4057, 0.2758, 0.3642, 0.3017, 0.3573, 0.3217, 0.4057, 0.2826, 0.4162, 0.2489, 0.3642, 0.2758, 0.3642, 0.2826, 0.4162, 0.242, 0.4161, 0.223, 0.3573, 0.2489, 0.3642, 0.242, 0.4161, 0.2029, 0.4056, 0.2077, 0.3334, 0.228, 0.3451, 0.223, 0.3573, 0.1997, 0.3438, 0.1911, 0.3168, 0.2077, 0.3334, 0.1997, 0.3438, 0.1807, 0.3248, 0.1794, 0.2965, 0.1911, 0.3168, 0.1807, 0.3248, 0.1673, 0.3015, 0.1734, 0.2739, 0.1794, 0.2965, 0.1673, 0.3015, 0.1603, 0.2756, 0.1734, 0.2504, 0.1734, 0.2739, 0.1603, 0.2756, 0.1604, 0.2487, 0.1794, 0.2278, 0.1734, 0.2504, 0.1604, 0.2487, 0.1673, 0.2227, 0.1912, 0.2075, 0.1794, 0.2278, 0.1673, 0.2227, 0.1808, 0.1995, 0.2078, 0.1909, 0.1912, 0.2075, 0.1808, 0.1995, 0.1998, 0.1805, 0.2281, 0.1792, 0.2078, 0.1909, 0.1998, 0.1805, 0.2231, 0.1671, 0.2507, 0.1731, 0.2281, 0.1792, 0.2231, 0.1671, 0.249, 0.1601, 0.2742, 0.1731, 0.2507, 0.1731, 0.249, 0.1601, 0.2759, 0.1601, 0.2968, 0.1792, 0.2742, 0.1731, 0.2759, 0.1601, 0.3018, 0.1671, 0.3171, 0.191, 0.2968, 0.1792, 0.3018, 0.1671, 0.3251, 0.1806, 0.3337, 0.2075, 0.3171, 0.191, 0.3251, 0.1806, 0.3441, 0.1996, 0.3454, 0.2278, 0.3337, 0.2075, 0.3441, 0.1996, 0.3575, 0.2228, 0.3515, 0.2505, 0.3454, 0.2278, 0.3575, 0.2228, 0.3645, 0.2488, 0.3515, 0.2739, 0.3515, 0.2505, 0.3645, 0.2488, 0.3645, 0.2757, 0.3454, 0.2966, 0.3515, 0.2739, 0.3645, 0.2757, 0.3575, 0.3016, 0.3336, 0.3169, 0.3454, 0.2966, 0.3575, 0.3016, 0.344, 0.3249, 0.3171, 0.3335, 0.3336, 0.3169, 0.344, 0.3249, 0.325, 0.3439, 0.2967, 0.3452, 0.3171, 0.3335, 0.325, 0.3439, 0.3017, 0.3573, 0.2741, 0.3512, 0.2967, 0.3452, 0.3017, 0.3573, 0.2758, 0.3642, 0.2507, 0.3512, 0.2741, 0.3512, 0.2758, 0.3642, 0.2489, 0.3642, 0.228, 0.3451, 0.2507, 0.3512, 0.2489, 0.3642, 0.223, 0.3573])
me_cube_001.use_remesh_preserve_volume = False
me_cube_001.use_remesh_preserve_attributes = False
me_cube_001.use_mirror_vertex_groups = False
me_cube_001.update()
me_cube_003 = bpy.data.meshes.new('Cube.003')
me_cube_003.from_pydata([(-2.225, -1.222, -2.175), (-2.225, 1.222, -2.175), (2.225, 1.222, -2.175), (2.225, -1.222, -2.175), (-2.225, -1.222, 2.175), (-2.225, 1.222, 2.175), (2.225, 1.222, 2.175), (2.225, -1.222, 2.175)], [], [(4, 5, 1, 0), (5, 6, 2, 1), (6, 7, 3, 2), (7, 4, 0, 3), (0, 1, 2, 3), (7, 6, 5, 4)])
me_cube_003.use_remesh_preserve_volume = False
me_cube_003.use_remesh_preserve_attributes = False
me_cube_003.use_mirror_vertex_groups = False
me_cube_003.update()
me_cylinder = bpy.data.meshes.new('Cylinder')
me_cylinder.from_pydata([(-1.794e-07, 1.25, 1.907e-06), (0.2439, 1.226, 1.907e-06), (0.4784, 1.155, 1.907e-06), (0.6945, 1.039, 1.907e-06), (0.8839, 0.8839, 1.907e-06), (1.039, 0.6945, 1.907e-06), (1.155, 0.4784, 1.907e-06), (1.226, 0.2439, 1.907e-06), (1.25, -3.092e-07, 1.907e-06), (1.226, -0.2439, 1.907e-06), (1.155, -0.4784, 1.907e-06), (1.039, -0.6945, 1.907e-06), (0.8839, -0.8839, 1.907e-06), (0.6945, -1.039, 1.907e-06), (0.4784, -1.155, 1.907e-06), (0.2439, -1.226, 1.907e-06), (-5.867e-07, -1.25, 1.907e-06), (-0.2439, -1.226, 1.907e-06), (-0.4784, -1.155, 1.907e-06), (-0.6945, -1.039, 1.907e-06), (-0.8839, -0.8839, 1.907e-06), (-1.039, -0.6945, 1.907e-06), (-1.155, -0.4784, 1.907e-06), (-1.226, -0.2439, 1.907e-06), (-1.25, 8.034e-07, 1.907e-06), (-1.226, 0.2439, 1.907e-06), (-1.155, 0.4784, 1.907e-06), (-1.039, 0.6945, 1.907e-06), (-0.8839, 0.8839, 1.907e-06), (-0.6945, 1.039, 1.907e-06), (-0.4784, 1.155, 1.907e-06), (-0.2439, 1.226, 1.907e-06), (-1.794e-07, 1.25, 2.0), (-2.039e-07, 1.215, 2.017), (0.2439, 1.226, 2.0), (0.237, 1.191, 2.017), (0.4784, 1.155, 2.0), (0.4649, 1.122, 2.017), (0.6945, 1.039, 2.0), (0.6749, 1.01, 2.017), (0.8839, 0.8839, 2.0), (0.859, 0.859, 2.017), (1.039, 0.6945, 2.0), (1.01, 0.6749, 2.017), (1.155, 0.4784, 2.0), (1.122, 0.4649, 2.017), (1.226, 0.2439, 2.0), (1.191, 0.237, 2.017), (1.25, -3.092e-07, 2.0), (1.215, -3.089e-07, 2.017), (1.226, -0.2439, 2.0), (1.191, -0.237, 2.017), (1.155, -0.4784, 2.0), (1.122, -0.4649, 2.017), (1.039, -0.6945, 2.0), (1.01, -0.6749, 2.017), (0.8839, -0.8839, 2.0), (0.859, -0.859, 2.017), (0.6945, -1.039, 2.0), (0.6749, -1.01, 2.017), (0.4784, -1.155, 2.0), (0.4649, -1.122, 2.017), (0.2439, -1.226, 2.0), (0.237, -1.191, 2.017), (-5.867e-07, -1.25, 2.0), (-5.697e-07, -1.215, 2.017), (-0.2439, -1.226, 2.0), (-0.237, -1.191, 2.017), (-0.4784, -1.155, 2.0), (-0.4649, -1.122, 2.017), (-0.6945, -1.039, 2.0), (-0.6749, -1.01, 2.017), (-0.8839, -0.8839, 2.0), (-0.859, -0.859, 2.017), (-1.039, -0.6945, 2.0), (-1.01, -0.6749, 2.017), (-1.155, -0.4784, 2.0), (-1.122, -0.4649, 2.017), (-1.226, -0.2439, 2.0), (-1.191, -0.237, 2.017), (-1.25, 8.034e-07, 2.0), (-1.215, 7.348e-07, 2.017), (-1.226, 0.2439, 2.0), (-1.191, 0.237, 2.017), (-1.155, 0.4784, 2.0), (-1.122, 0.4649, 2.017), (-1.039, 0.6945, 2.0), (-1.01, 0.6749, 2.017), (-0.8839, 0.8839, 2.0), (-0.859, 0.859, 2.017), (-0.6945, 1.039, 2.0), (-0.6749, 1.01, 2.017), (-0.4784, 1.155, 2.0), (-0.4649, 1.122, 2.017), (-0.2439, 1.226, 2.0), (-0.237, 1.191, 2.017), (-2.376e-07, 1.123, 2.017), (0.219, 1.101, 2.017), (0.4297, 1.037, 2.017), (0.6238, 0.9336, 2.017), (0.7939, 0.7939, 2.017), (0.9336, 0.6238, 2.017), (1.037, 0.4297, 2.017), (1.101, 0.219, 2.017), (1.123, -3.093e-07, 2.017), (1.101, -0.219, 2.017), (1.037, -0.4297, 2.017), (0.9336, -0.6238, 2.017), (0.7939, -0.7939, 2.017), (0.6238, -0.9336, 2.017), (0.4297, -1.037, 2.017), (0.219, -1.101, 2.017), (-5.459e-07, -1.123, 2.017), (-0.2191, -1.101, 2.017), (-0.4297, -1.037, 2.017), (-0.6238, -0.9336, 2.017), (-0.7939, -0.7939, 2.017), (-0.9336, -0.6238, 2.017), (-1.037, -0.4297, 2.017), (-1.101, -0.219, 2.017), (-1.123, 6.422e-07, 2.017), (-1.101, 0.2191, 2.017), (-1.037, 0.4297, 2.017), (-0.9336, 0.6238, 2.017), (-0.7939, 0.7939, 2.017), (-0.6238, 0.9336, 2.017), (-0.4297, 1.037, 2.017), (-0.219, 1.101, 2.017), (-2.612e-07, 1.065, 1.967), (0.2077, 1.044, 1.967), (0.4074, 0.9835, 1.967), (0.5914, 0.8851, 1.967), (0.7527, 0.7527, 1.967), (0.8851, 0.5914, 1.967), (0.9835, 0.4074, 1.967), (1.044, 0.2077, 1.967), (1.065, -3.093e-07, 1.967), (1.044, -0.2077, 1.967), (0.9835, -0.4074, 1.967), (0.8851, -0.5914, 1.967), (0.7527, -0.7527, 1.967), (0.5914, -0.8851, 1.967), (0.4074, -0.9835, 1.967), (0.2077, -1.044, 1.967), (-5.293e-07, -1.065, 1.967), (-0.2077, -1.044, 1.967), (-0.4074, -0.9835, 1.967), (-0.5914, -0.8851, 1.967), (-0.7527, -0.7527, 1.967), (-0.8851, -0.5914, 1.967), (-0.9835, -0.4074, 1.967), (-1.044, -0.2077, 1.967), (-1.065, 5.787e-07, 1.967), (-1.044, 0.2077, 1.967), (-0.9835, 0.4074, 1.967), (-0.8851, 0.5914, 1.967), (-0.7527, 0.7527, 1.967), (-0.5914, 0.8851, 1.967), (-0.4074, 0.9835, 1.967), (-0.2077, 1.044, 1.967), (-4.167e-07, 0.7032, 1.967), (0.1372, 0.6897, 1.967), (0.2691, 0.6497, 1.967), (0.3907, 0.5847, 1.967), (0.4973, 0.4973, 1.967), (0.5847, 0.3907, 1.967), (0.6497, 0.2691, 1.967), (0.6897, 0.1372, 1.967), (0.7032, -3.079e-07, 1.967), (0.6897, -0.1372, 1.967), (0.6497, -0.2691, 1.967), (0.5847, -0.3907, 1.967), (0.4973, -0.4973, 1.967), (0.3907, -0.5847, 1.967), (0.2691, -0.6497, 1.967), (0.1372, -0.6897, 1.967), (-4.198e-07, -0.7032, 1.967), (-0.1372, -0.6897, 1.967), (-0.2691, -0.6497, 1.967), (-0.3907, -0.5847, 1.967), (-0.4973, -0.4973, 1.967), (-0.5847, -0.3907, 1.967), (-0.6497, -0.2691, 1.967), (-0.6897, -0.1372, 1.967), (-0.7032, 1.635e-07, 1.967), (-0.6897, 0.1372, 1.967), (-0.6497, 0.2691, 1.967), (-0.5847, 0.3907, 1.967), (-0.4973, 0.4973, 1.967), (-0.3907, 0.5847, 1.967), (-0.2691, 0.6497, 1.967), (-0.1372, 0.6897, 1.967), (-4.518e-07, 0.625, 2.017), (0.1219, 0.613, 2.017), (0.2392, 0.5774, 2.017), (0.3472, 0.5197, 2.017), (0.4419, 0.4419, 2.017), (0.5197, 0.3472, 2.017), (0.5774, 0.2392, 2.017), (0.613, 0.1219, 2.017), (0.625, -3.226e-07, 2.017), (0.613, -0.1219, 2.017), (0.5774, -0.2392, 2.017), (0.5197, -0.3472, 2.017), (0.4419, -0.4419, 2.017), (0.3472, -0.5197, 2.017), (0.2392, -0.5774, 2.017), (0.1219, -0.613, 2.017), (-3.99e-07, -0.625, 2.017), (-0.1219, -0.613, 2.017), (-0.2392, -0.5774, 2.017), (-0.3472, -0.5197, 2.017), (-0.4419, -0.4419, 2.017), (-0.5197, -0.3472, 2.017), (-0.5774, -0.2392, 2.017), (-0.613, -0.1219, 2.017), (-0.625, 7.801e-08, 2.017), (-0.613, 0.1219, 2.017), (-0.5774, 0.2392, 2.017), (-0.5197, 0.3472, 2.017), (-0.4419, 0.4419, 2.017), (-0.3472, 0.5197, 2.017), (-0.2392, 0.5774, 2.017), (-0.1219, 0.613, 2.017)], [], [(31, 94, 32, 0), (2, 36, 38, 3), (3, 38, 40, 4), (4, 40, 42, 5), (5, 42, 44, 6), (6, 44, 46, 7), (7, 46, 48, 8), (8, 48, 50, 9), (9, 50, 52, 10), (10, 52, 54, 11), (11, 54, 56, 12), (12, 56, 58, 13), (13, 58, 60, 14), (14, 60, 62, 15), (15, 62, 64, 16), (16, 64, 66, 17), (17, 66, 68, 18), (18, 68, 70, 19), (19, 70, 72, 20), (20, 72, 74, 21), (21, 74, 76, 22), (22, 76, 78, 23), (23, 78, 80, 24), (24, 80, 82, 25), (25, 82, 84, 26), (26, 84, 86, 27), (27, 86, 88, 28), (28, 88, 90, 29), (29, 90, 92, 30), (30, 92, 94, 31), (1, 34, 36, 2), (193, 192, 223, 222, 221, 220, 219, 218, 217, 216, 215, 214, 213, 212, 211, 210, 209, 208, 207, 206, 205, 204, 203, 202, 201, 200, 199, 198, 197, 196, 195, 194), (34, 32, 33, 35), (36, 34, 35, 37), (38, 36, 37, 39), (40, 38, 39, 41), (42, 40, 41, 43), (44, 42, 43, 45), (46, 44, 45, 47), (48, 46, 47, 49), (50, 48, 49, 51), (52, 50, 51, 53), (54, 52, 53, 55), (56, 54, 55, 57), (58, 56, 57, 59), (60, 58, 59, 61), (62, 60, 61, 63), (64, 62, 63, 65), (66, 64, 65, 67), (68, 66, 67, 69), (70, 68, 69, 71), (72, 70, 71, 73), (74, 72, 73, 75), (76, 74, 75, 77), (78, 76, 77, 79), (80, 78, 79, 81), (82, 80, 81, 83), (84, 82, 83, 85), (86, 84, 85, 87), (88, 86, 87, 89), (90, 88, 89, 91), (92, 90, 91, 93), (94, 92, 93, 95), (32, 94, 95, 33), (0, 32, 34, 1), (96, 97, 35, 33), (97, 98, 37, 35), (98, 99, 39, 37), (99, 100, 41, 39), (100, 101, 43, 41), (101, 102, 45, 43), (102, 103, 47, 45), (103, 104, 49, 47), (104, 105, 51, 49), (105, 106, 53, 51), (106, 107, 55, 53), (107, 108, 57, 55), (108, 109, 59, 57), (109, 110, 61, 59), (110, 111, 63, 61), (111, 112, 65, 63), (112, 113, 67, 65), (113, 114, 69, 67), (114, 115, 71, 69), (115, 116, 73, 71), (116, 117, 75, 73), (117, 118, 77, 75), (118, 119, 79, 77), (119, 120, 81, 79), (120, 121, 83, 81), (121, 122, 85, 83), (122, 123, 87, 85), (123, 124, 89, 87), (124, 125, 91, 89), (125, 126, 93, 91), (126, 127, 95, 93), (127, 96, 33, 95), (128, 129, 97, 96), (129, 130, 98, 97), (130, 131, 99, 98), (131, 132, 100, 99), (132, 133, 101, 100), (133, 134, 102, 101), (134, 135, 103, 102), (135, 136, 104, 103), (136, 137, 105, 104), (137, 138, 106, 105), (138, 139, 107, 106), (139, 140, 108, 107), (140, 141, 109, 108), (141, 142, 110, 109), (142, 143, 111, 110), (143, 144, 112, 111), (144, 145, 113, 112), (145, 146, 114, 113), (146, 147, 115, 114), (147, 148, 116, 115), (148, 149, 117, 116), (149, 150, 118, 117), (150, 151, 119, 118), (151, 152, 120, 119), (152, 153, 121, 120), (153, 154, 122, 121), (154, 155, 123, 122), (155, 156, 124, 123), (156, 157, 125, 124), (157, 158, 126, 125), (158, 159, 127, 126), (159, 128, 96, 127), (160, 161, 129, 128), (161, 162, 130, 129), (162, 163, 131, 130), (163, 164, 132, 131), (164, 165, 133, 132), (165, 166, 134, 133), (166, 167, 135, 134), (167, 168, 136, 135), (168, 169, 137, 136), (169, 170, 138, 137), (170, 171, 139, 138), (171, 172, 140, 139), (172, 173, 141, 140), (173, 174, 142, 141), (174, 175, 143, 142), (175, 176, 144, 143), (176, 177, 145, 144), (177, 178, 146, 145), (178, 179, 147, 146), (179, 180, 148, 147), (180, 181, 149, 148), (181, 182, 150, 149), (182, 183, 151, 150), (183, 184, 152, 151), (184, 185, 153, 152), (185, 186, 154, 153), (186, 187, 155, 154), (187, 188, 156, 155), (188, 189, 157, 156), (189, 190, 158, 157), (190, 191, 159, 158), (191, 160, 128, 159), (192, 193, 161, 160), (193, 194, 162, 161), (194, 195, 163, 162), (195, 196, 164, 163), (196, 197, 165, 164), (197, 198, 166, 165), (198, 199, 167, 166), (199, 200, 168, 167), (200, 201, 169, 168), (201, 202, 170, 169), (202, 203, 171, 170), (203, 204, 172, 171), (204, 205, 173, 172), (205, 206, 174, 173), (206, 207, 175, 174), (207, 208, 176, 175), (208, 209, 177, 176), (209, 210, 178, 177), (210, 211, 179, 178), (211, 212, 180, 179), (212, 213, 181, 180), (213, 214, 182, 181), (214, 215, 183, 182), (215, 216, 184, 183), (216, 217, 185, 184), (217, 218, 186, 185), (218, 219, 187, 186), (219, 220, 188, 187), (220, 221, 189, 188), (221, 222, 190, 189), (222, 223, 191, 190), (223, 192, 160, 191)])
me_cylinder.polygons.foreach_set('use_smooth', [1, 1, 1, 1, 1, 1, 1, 1, 1, 1, 1, 1, 1, 1, 1, 1, 1, 1, 1, 1, 1, 1, 1, 1, 1, 1, 1, 1, 1, 1, 1, 0, 1, 1, 1, 1, 1, 1, 1, 1, 1, 1, 1, 1, 1, 1, 1, 1, 1, 1, 1, 1, 1, 1, 1, 1, 1, 1, 1, 1, 1, 1, 1, 1, 1, 0, 0, 0, 0, 0, 0, 0, 0, 0, 0, 0, 0, 0, 0, 0, 0, 0, 0, 0, 0, 0, 0, 0, 0, 0, 0, 0, 0, 0, 0, 0, 0, 1, 1, 1, 1, 1, 1, 1, 1, 1, 1, 1, 1, 1, 1, 1, 1, 1, 1, 1, 1, 1, 1, 1, 1, 1, 1, 1, 1, 1, 1, 1, 1, 0, 0, 0, 0, 0, 0, 0, 0, 0, 0, 0, 0, 0, 0, 0, 0, 0, 0, 0, 0, 0, 0, 0, 0, 0, 0, 0, 0, 0, 0, 0, 0, 1, 1, 1, 1, 1, 1, 1, 1, 1, 1, 1, 1, 1, 1, 1, 1, 1, 1, 1, 1, 1, 1, 1, 1, 1, 1, 1, 1, 1, 1, 1, 1])
me_cylinder.use_remesh_preserve_volume = False
me_cylinder.use_remesh_preserve_attributes = False
me_cylinder.use_mirror_vertex_groups = False
me_cylinder.update()
me_cube = bpy.data.meshes.new('Cube')
me_cube.from_pydata([(-2.5, -1.673, 2.0), (-2.311, -1.659, 2.222), (-2.475, -1.671, 2.094), (-2.406, -1.666, 2.163), (-1.673, -2.5, 2.0), (-1.659, -2.311, 2.222), (-1.671, -2.475, 2.094), (-1.666, -2.406, 2.163), (-2.46, -1.929, 2.0), (-2.278, -1.87, 2.222), (-2.435, -1.921, 2.094), (-2.369, -1.899, 2.163), (-2.342, -2.159, 2.0), (-2.188, -2.047, 2.222), (-2.321, -2.144, 2.094), (-2.265, -2.103, 2.163), (-2.159, -2.342, 2.0), (-2.047, -2.188, 2.222), (-2.144, -2.321, 2.094), (-2.103, -2.265, 2.163), (-1.929, -2.46, 2.0), (-1.87, -2.278, 2.222), (-1.921, -2.435, 2.094), (-1.899, -2.369, 2.163), (-1.673, 2.5, 2.0), (-1.659, 2.311, 2.222), (-1.671, 2.475, 2.094), (-1.666, 2.406, 2.163), (-2.5, 1.673, 2.0), (-2.311, 1.659, 2.222), (-2.475, 1.671, 2.094), (-2.406, 1.666, 2.163), (-1.929, 2.46, 2.0), (-1.87, 2.278, 2.222), (-1.921, 2.435, 2.094), (-1.899, 2.369, 2.163), (-2.159, 2.342, 2.0), (-2.047, 2.188, 2.222), (-2.144, 2.321, 2.094), (-2.103, 2.265, 2.163), (-2.342, 2.159, 2.0), (-2.188, 2.047, 2.222), (-2.321, 2.144, 2.094), (-2.265, 2.103, 2.163), (-2.46, 1.929, 2.0), (-2.278, 1.87, 2.222), (-2.435, 1.921, 2.094), (-2.369, 1.899, 2.163), (2.5, 1.673, 2.0), (2.311, 1.659, 2.222), (2.475, 1.671, 2.094), (2.406, 1.666, 2.163), (1.673, 2.5, 2.0), (1.659, 2.311, 2.222), (1.671, 2.475, 2.094), (1.666, 2.406, 2.163), (2.46, 1.929, 2.0), (2.278, 1.87, 2.222), (2.435, 1.921, 2.094), (2.369, 1.899, 2.163), (2.342, 2.159, 2.0), (2.188, 2.047, 2.222), (2.321, 2.144, 2.094), (2.265, 2.103, 2.163), (2.159, 2.342, 2.0), (2.047, 2.188, 2.222), (2.144, 2.321, 2.094), (2.103, 2.265, 2.163), (1.929, 2.46, 2.0), (1.87, 2.278, 2.222), (1.921, 2.435, 2.094), (1.899, 2.369, 2.163), (1.673, -2.5, 2.0), (1.659, -2.311, 2.222), (1.671, -2.475, 2.094), (1.666, -2.406, 2.163), (2.5, -1.673, 2.0), (2.311, -1.659, 2.222), (2.475, -1.671, 2.094), (2.406, -1.666, 2.163), (1.929, -2.46, 2.0), (1.87, -2.278, 2.222), (1.921, -2.435, 2.094), (1.899, -2.369, 2.163), (2.159, -2.342, 2.0), (2.047, -2.188, 2.222), (2.144, -2.321, 2.094), (2.103, -2.265, 2.163), (2.342, -2.159, 2.0), (2.188, -2.047, 2.222), (2.321, -2.144, 2.094), (2.265, -2.103, 2.163), (2.46, -1.929, 2.0), (2.278, -1.87, 2.222), (2.435, -1.921, 2.094), (2.369, -1.899, 2.163), (-1.673, -2.5, 0.0), (-1.929, -2.46, 0.0), (1.673, -2.5, 0.0), (-2.46, -1.929, 0.0), (-2.5, -1.673, 0.0), (-2.5, 1.673, 0.0), (-2.159, -2.342, 0.0), (-2.342, -2.159, 0.0), (-2.46, 1.929, 0.0), (-1.673, 2.5, 0.0), (1.673, 2.5, 0.0), (-1.929, 2.46, 0.0), (-2.342, 2.159, 0.0), (-2.159, 2.342, 0.0), (1.929, 2.46, 0.0), (2.5, 1.673, 0.0), (2.5, -1.673, 0.0), (2.46, 1.929, 0.0), (2.159, 2.342, 0.0), (2.342, 2.159, 0.0), (2.46, -1.929, 0.0), (1.929, -2.46, 0.0), (2.342, -2.159, 0.0), (2.159, -2.342, 0.0), (0.1599, 1.215, 2.651), (-0.1599, 1.215, 2.651), (-0.4689, 1.132, 2.651), (-0.7459, 0.972, 2.651), (-0.972, 0.7459, 2.651), (-1.132, 0.4689, 2.651), (-1.215, 0.1599, 2.651), (-1.215, -0.1599, 2.651), (-1.132, -0.4689, 2.651), (-0.972, -0.7459, 2.651), (-0.7459, -0.972, 2.651), (-0.4689, -1.132, 2.651), (-0.1599, -1.215, 2.651), (0.1599, -1.215, 2.651), (0.4689, -1.132, 2.651), (0.7459, -0.972, 2.651), (0.972, -0.7459, 2.651), (1.132, -0.4689, 2.651), (1.215, -0.1599, 2.651), (1.215, 0.1599, 2.651), (1.132, 0.4689, 2.651), (0.972, 0.7459, 2.651), (0.7459, 0.972, 2.651), (0.4689, 1.132, 2.651), (-0.1477, 1.122, 2.651), (0.1477, 1.122, 2.651), (-0.433, 1.045, 2.651), (-0.6888, 0.8976, 2.651), (-0.8976, 0.6888, 2.651), (-1.045, 0.433, 2.651), (-1.122, 0.1477, 2.651), (-1.122, -0.1477, 2.651), (-1.045, -0.433, 2.651), (-0.8976, -0.6888, 2.651), (-0.6888, -0.8976, 2.651), (-0.433, -1.045, 2.651), (-0.1477, -1.122, 2.651), (0.1477, -1.122, 2.651), (0.433, -1.045, 2.651), (0.6888, -0.8976, 2.651), (0.8976, -0.6888, 2.651), (1.045, -0.433, 2.651), (1.122, -0.1477, 2.651), (1.122, 0.1477, 2.651), (1.045, 0.433, 2.651), (0.8976, 0.6888, 2.651), (0.6888, 0.8976, 2.651), (0.433, 1.045, 2.651), (-0.1395, 1.059, 2.605), (0.1395, 1.059, 2.605), (-0.4089, 0.9873, 2.605), (-0.6505, 0.8478, 2.605), (-0.8478, 0.6505, 2.605), (-0.9873, 0.4089, 2.605), (-1.059, 0.1395, 2.605), (-1.059, -0.1395, 2.605), (-0.9873, -0.4089, 2.605), (-0.8478, -0.6505, 2.605), (-0.6505, -0.8478, 2.605), (-0.4089, -0.9873, 2.605), (-0.1395, -1.059, 2.605), (0.1395, -1.059, 2.605), (0.4089, -0.9873, 2.605), (0.6505, -0.8478, 2.605), (0.8478, -0.6505, 2.605), (0.9873, -0.4089, 2.605), (1.059, -0.1395, 2.605), (1.059, 0.1395, 2.605), (0.9873, 0.4089, 2.605), (0.8478, 0.6505, 2.605), (0.6505, 0.8478, 2.605), (0.4089, 0.9873, 2.605), (-0.09245, 0.7023, 2.605), (0.09245, 0.7023, 2.605), (-0.2711, 0.6544, 2.605), (-0.4312, 0.5619, 2.605), (-0.5619, 0.4312, 2.605), (-0.6544, 0.2711, 2.605), (-0.7023, 0.09245, 2.605), (-0.7023, -0.09245, 2.605), (-0.6544, -0.2711, 2.605), (-0.5619, -0.4312, 2.605), (-0.4312, -0.5619, 2.605), (-0.2711, -0.6544, 2.605), (-0.09245, -0.7023, 2.605), (0.09245, -0.7023, 2.605), (0.2711, -0.6544, 2.605), (0.4312, -0.5619, 2.605), (0.5619, -0.4312, 2.605), (0.6544, -0.2711, 2.605), (0.7023, -0.09245, 2.605), (0.7023, 0.09245, 2.605), (0.6544, 0.2711, 2.605), (0.5619, 0.4312, 2.605), (0.4312, 0.5619, 2.605), (0.2711, 0.6544, 2.605), (-0.08221, 0.6244, 2.651), (0.08221, 0.6244, 2.651), (-0.241, 0.5819, 2.651), (-0.3834, 0.4997, 2.651), (-0.4997, 0.3834, 2.651), (-0.5819, 0.241, 2.651), (-0.6244, 0.08221, 2.651), (-0.6244, -0.08221, 2.651), (-0.5819, -0.241, 2.651), (-0.4997, -0.3834, 2.651), (-0.3834, -0.4997, 2.651), (-0.241, -0.5819, 2.651), (-0.08221, -0.6244, 2.651), (0.08221, -0.6244, 2.651), (0.241, -0.5819, 2.651), (0.3834, -0.4997, 2.651), (0.4997, -0.3834, 2.651), (0.5819, -0.241, 2.651), (0.6244, -0.08221, 2.651), (0.6244, 0.08221, 2.651), (0.5819, 0.241, 2.651), (0.4997, 0.3834, 2.651), (0.3834, 0.4997, 2.651), (0.241, 0.5819, 2.651)], [], [(96, 4, 20, 97), (99, 8, 0, 100), (102, 16, 12, 103), (103, 12, 8, 99), (216, 218, 219, 220, 221, 222, 223, 224, 225, 226, 227, 228, 229, 230, 231, 232, 233, 234, 235, 236, 237, 238, 239, 217), (97, 20, 16, 102), (5, 21, 23, 7), (7, 23, 22, 6), (6, 22, 20, 4), (21, 17, 19, 23), (23, 19, 18, 22), (22, 18, 16, 20), (17, 13, 15, 19), (19, 15, 14, 18), (18, 14, 12, 16), (13, 9, 11, 15), (15, 11, 10, 14), (14, 10, 8, 12), (9, 1, 3, 11), (11, 3, 2, 10), (10, 2, 0, 8), (33, 25, 27, 35), (35, 27, 26, 34), (34, 26, 24, 32), (37, 33, 35, 39), (39, 35, 34, 38), (38, 34, 32, 36), (41, 37, 39, 43), (43, 39, 38, 42), (42, 38, 36, 40), (45, 41, 43, 47), (47, 43, 42, 46), (46, 42, 40, 44), (29, 45, 47, 31), (31, 47, 46, 30), (30, 46, 44, 28), (57, 49, 51, 59), (59, 51, 50, 58), (58, 50, 48, 56), (61, 57, 59, 63), (63, 59, 58, 62), (62, 58, 56, 60), (65, 61, 63, 67), (67, 63, 62, 66), (66, 62, 60, 64), (69, 65, 67, 71), (71, 67, 66, 70), (70, 66, 64, 68), (53, 69, 71, 55), (55, 71, 70, 54), (54, 70, 68, 52), (81, 73, 75, 83), (83, 75, 74, 82), (82, 74, 72, 80), (85, 81, 83, 87), (87, 83, 82, 86), (86, 82, 80, 84), (89, 85, 87, 91), (91, 87, 86, 90), (90, 86, 84, 88), (93, 89, 91, 95), (95, 91, 90, 94), (94, 90, 88, 92), (77, 93, 95, 79), (79, 95, 94, 78), (78, 94, 92, 76), (1, 29, 31, 3), (3, 31, 30, 2), (2, 30, 28, 0), (73, 5, 7, 75), (75, 7, 6, 74), (74, 6, 4, 72), (25, 53, 55, 27), (27, 55, 54, 26), (26, 54, 52, 24), (49, 77, 79, 51), (51, 79, 78, 50), (50, 78, 76, 48), (48, 111, 113, 56), (24, 105, 107, 32), (72, 4, 96, 98), (44, 104, 101, 28), (0, 28, 101, 100), (40, 108, 104, 44), (68, 110, 106, 52), (32, 107, 109, 36), (36, 109, 108, 40), (24, 52, 106, 105), (64, 114, 110, 68), (92, 116, 112, 76), (56, 113, 115, 60), (60, 115, 114, 64), (48, 76, 112, 111), (88, 118, 116, 92), (80, 117, 119, 84), (84, 119, 118, 88), (72, 98, 117, 80), (5, 73, 133, 132), (53, 25, 121, 120), (29, 1, 127, 126), (77, 49, 139, 138), (85, 89, 136, 135), (61, 65, 142, 141), (13, 17, 130, 129), (37, 41, 124, 123), (9, 13, 129, 128), (17, 21, 131, 130), (81, 85, 135, 134), (89, 93, 137, 136), (57, 61, 141, 140), (65, 69, 143, 142), (33, 37, 123, 122), (41, 45, 125, 124), (21, 5, 132, 131), (1, 9, 128, 127), (25, 33, 122, 121), (45, 29, 126, 125), (49, 57, 140, 139), (69, 53, 120, 143), (73, 81, 134, 133), (93, 77, 138, 137), (97, 102, 103, 99, 100, 101, 104, 108, 109, 107, 105, 106, 110, 114, 115, 113, 111, 112, 116, 118, 119, 117, 98, 96), (144, 145, 120, 121), (146, 144, 121, 122), (147, 146, 122, 123), (148, 147, 123, 124), (149, 148, 124, 125), (150, 149, 125, 126), (151, 150, 126, 127), (152, 151, 127, 128), (153, 152, 128, 129), (154, 153, 129, 130), (155, 154, 130, 131), (156, 155, 131, 132), (157, 156, 132, 133), (158, 157, 133, 134), (159, 158, 134, 135), (160, 159, 135, 136), (161, 160, 136, 137), (162, 161, 137, 138), (163, 162, 138, 139), (164, 163, 139, 140), (165, 164, 140, 141), (166, 165, 141, 142), (167, 166, 142, 143), (145, 167, 143, 120), (168, 169, 145, 144), (170, 168, 144, 146), (171, 170, 146, 147), (172, 171, 147, 148), (173, 172, 148, 149), (174, 173, 149, 150), (175, 174, 150, 151), (176, 175, 151, 152), (177, 176, 152, 153), (178, 177, 153, 154), (179, 178, 154, 155), (180, 179, 155, 156), (181, 180, 156, 157), (182, 181, 157, 158), (183, 182, 158, 159), (184, 183, 159, 160), (185, 184, 160, 161), (186, 185, 161, 162), (187, 186, 162, 163), (188, 187, 163, 164), (189, 188, 164, 165), (190, 189, 165, 166), (191, 190, 166, 167), (169, 191, 167, 145), (192, 193, 169, 168), (194, 192, 168, 170), (195, 194, 170, 171), (196, 195, 171, 172), (197, 196, 172, 173), (198, 197, 173, 174), (199, 198, 174, 175), (200, 199, 175, 176), (201, 200, 176, 177), (202, 201, 177, 178), (203, 202, 178, 179), (204, 203, 179, 180), (205, 204, 180, 181), (206, 205, 181, 182), (207, 206, 182, 183), (208, 207, 183, 184), (209, 208, 184, 185), (210, 209, 185, 186), (211, 210, 186, 187), (212, 211, 187, 188), (213, 212, 188, 189), (214, 213, 189, 190), (215, 214, 190, 191), (193, 215, 191, 169), (216, 217, 193, 192), (218, 216, 192, 194), (219, 218, 194, 195), (220, 219, 195, 196), (221, 220, 196, 197), (222, 221, 197, 198), (223, 222, 198, 199), (224, 223, 199, 200), (225, 224, 200, 201), (226, 225, 201, 202), (227, 226, 202, 203), (228, 227, 203, 204), (229, 228, 204, 205), (230, 229, 205, 206), (231, 230, 206, 207), (232, 231, 207, 208), (233, 232, 208, 209), (234, 233, 209, 210), (235, 234, 210, 211), (236, 235, 211, 212), (237, 236, 212, 213), (238, 237, 213, 214), (239, 238, 214, 215), (217, 239, 215, 193)])
me_cube.polygons.foreach_set('use_smooth', [1, 1, 1, 1, 0, 1, 1, 1, 1, 1, 1, 1, 1, 1, 1, 1, 1, 1, 1, 1, 1, 1, 1, 1, 1, 1, 1, 1, 1, 1, 1, 1, 1, 1, 1, 1, 1, 1, 1, 1, 1, 1, 1, 1, 1, 1, 1, 1, 1, 1, 1, 1, 1, 1, 1, 1, 1, 1, 1, 1, 1, 1, 1, 1, 1, 1, 1, 1, 1, 1, 1, 1, 1, 1, 1, 1, 1, 1, 1, 1, 1, 1, 1, 1, 1, 1, 1, 1, 1, 1, 1, 1, 1, 1, 1, 1, 1, 1, 1, 1, 1, 1, 1, 1, 1, 1, 1, 1, 1, 1, 1, 1, 1, 1, 1, 1, 1, 1, 1, 1, 1, 1, 0, 0, 0, 0, 0, 0, 0, 0, 0, 0, 0, 0, 0, 0, 0, 0, 0, 0, 0, 0, 0, 0, 0, 0, 1, 1, 1, 1, 1, 1, 1, 1, 1, 1, 1, 1, 1, 1, 1, 1, 1, 1, 1, 1, 1, 1, 1, 1, 0, 0, 0, 0, 0, 0, 0, 0, 0, 0, 0, 0, 0, 0, 0, 0, 0, 0, 0, 0, 0, 0, 0, 0, 1, 1, 1, 1, 1, 1, 1, 1, 1, 1, 1, 1, 1, 1, 1, 1, 1, 1, 1, 1, 1, 1, 1, 1])
_uv = me_cube.uv_layers.new(name='UVMap')
_uv.uv.foreach_set('vector', [0.0, 0.0, 0.0, 0.0, 0.0, 0.0, 0.0, 0.0, 0.0, 0.0, 0.0, 0.0, 0.0, 0.0, 0.0, 0.0, 0.0, 0.0, 0.0, 0.0, 0.0, 0.0, 0.0, 0.0, 0.0, 0.0, 0.0, 0.0, 0.0, 0.0, 0.0, 0.0, 0.2077, 0.3334, 0.1911, 0.3168, 0.1794, 0.2965, 0.1734, 0.2739, 0.1734, 0.2504, 0.1794, 0.2278, 0.1912, 0.2075, 0.2078, 0.1909, 0.2281, 0.1792, 0.2507, 0.1731, 0.2742, 0.1731, 0.2968, 0.1792, 0.3171, 0.191, 0.3337, 0.2075, 0.3454, 0.2278, 0.3515, 0.2505, 0.3515, 0.2739, 0.3454, 0.2966, 0.3336, 0.3169, 0.3171, 0.3335, 0.2967, 0.3452, 0.2741, 0.3512, 0.2507, 0.3512, 0.228, 0.3451, 0.0, 0.0, 0.0, 0.0, 0.0, 0.0, 0.0, 0.0, 0.03906, 0.4237, 0.04253, 0.4439, 0.03238, 0.4474, 0.02822, 0.4248, 0.02822, 0.4248, 0.03238, 0.4474, 0.02331, 0.4505, 0.01862, 0.4258, 0.01862, 0.4258, 0.02331, 0.4505, 0.01384, 0.4538, 0.008869, 0.4267, 0.04253, 0.4439, 0.05124, 0.4608, 0.0426, 0.4671, 0.03238, 0.4474, 0.03238, 0.4474, 0.0426, 0.4671, 0.03482, 0.4728, 0.02331, 0.4505, 0.02331, 0.4505, 0.03482, 0.4728, 0.02665, 0.4787, 0.01384, 0.4538, 0.05124, 0.4608, 0.06462, 0.4742, 0.05827, 0.4828, 0.0426, 0.4671, 0.0426, 0.4671, 0.05827, 0.4828, 0.05255, 0.4906, 0.03482, 0.4728, 0.03482, 0.4728, 0.05255, 0.4906, 0.04655, 0.4987, 0.02665, 0.4787, 0.06462, 0.4742, 0.08144, 0.4829, 0.07793, 0.4931, 0.05827, 0.4828, 0.05827, 0.4828, 0.07793, 0.4931, 0.07476, 0.5021, 0.05255, 0.4906, 0.05255, 0.4906, 0.07476, 0.5021, 0.07146, 0.5116, 0.04655, 0.4987, 0.08144, 0.4829, 0.1016, 0.4864, 0.1005, 0.4973, 0.07793, 0.4931, 0.07793, 0.4931, 0.1005, 0.4973, 0.09952, 0.5069, 0.07476, 0.5021, 0.07476, 0.5021, 0.09952, 0.5069, 0.09853, 0.5166, 0.07146, 0.5116, 0.4823, 0.4436, 0.486, 0.4233, 0.4968, 0.4244, 0.4925, 0.4471, 0.4925, 0.4471, 0.4968, 0.4244, 0.5064, 0.4255, 0.5015, 0.4503, 0.5015, 0.4503, 0.5064, 0.4255, 0.5162, 0.4265, 0.511, 0.4536, 0.4735, 0.4605, 0.4823, 0.4436, 0.4925, 0.4471, 0.4822, 0.4668, 0.4822, 0.4668, 0.4925, 0.4471, 0.5015, 0.4503, 0.49, 0.4725, 0.49, 0.4725, 0.5015, 0.4503, 0.511, 0.4536, 0.4981, 0.4785, 0.4601, 0.4739, 0.4735, 0.4605, 0.4822, 0.4668, 0.4665, 0.4826, 0.4665, 0.4826, 0.4822, 0.4668, 0.49, 0.4725, 0.4722, 0.4904, 0.4722, 0.4904, 0.49, 0.4725, 0.4981, 0.4785, 0.4782, 0.4985, 0.4432, 0.4828, 0.4601, 0.4739, 0.4665, 0.4826, 0.4468, 0.493, 0.4468, 0.493, 0.4665, 0.4826, 0.4722, 0.4904, 0.45, 0.5021, 0.45, 0.5021, 0.4722, 0.4904, 0.4782, 0.4985, 0.4533, 0.5116, 0.4229, 0.4864, 0.4432, 0.4828, 0.4468, 0.493, 0.424, 0.4973, 0.424, 0.4973, 0.4468, 0.493, 0.45, 0.5021, 0.4251, 0.507, 0.4251, 0.507, 0.45, 0.5021, 0.4533, 0.5116, 0.4261, 0.5168, 0.443, 0.04238, 0.4227, 0.03879, 0.4238, 0.02788, 0.4466, 0.03218, 0.4466, 0.03218, 0.4238, 0.02788, 0.4248, 0.01819, 0.4498, 0.02306, 0.4498, 0.02306, 0.4248, 0.01819, 0.4258, 0.008335, 0.4531, 0.01353, 0.4599, 0.05121, 0.443, 0.04238, 0.4466, 0.03218, 0.4663, 0.04252, 0.4663, 0.04252, 0.4466, 0.03218, 0.4498, 0.02306, 0.4721, 0.03473, 0.4721, 0.03473, 0.4498, 0.02306, 0.4531, 0.01353, 0.4781, 0.02656, 0.4734, 0.06464, 0.4599, 0.05121, 0.4663, 0.04252, 0.4821, 0.05825, 0.4821, 0.05825, 0.4663, 0.04252, 0.4721, 0.03473, 0.4899, 0.05253, 0.4899, 0.05253, 0.4721, 0.03473, 0.4781, 0.02656, 0.4981, 0.04654, 0.4823, 0.0815, 0.4734, 0.06464, 0.4821, 0.05825, 0.4925, 0.07796, 0.4925, 0.07796, 0.4821, 0.05825, 0.4899, 0.05253, 0.5016, 0.07478, 0.5016, 0.07478, 0.4899, 0.05253, 0.4981, 0.04654, 0.5111, 0.07147, 0.4859, 0.1018, 0.4823, 0.0815, 0.4925, 0.07796, 0.4968, 0.1006, 0.4968, 0.1006, 0.4925, 0.07796, 0.5016, 0.07478, 0.5064, 0.09962, 0.5064, 0.09962, 0.5016, 0.07478, 0.5111, 0.07147, 0.5162, 0.09862, 0.042, 0.08232, 0.03854, 0.1025, 0.0277, 0.1015, 0.03186, 0.07883, 0.03186, 0.07883, 0.0277, 0.1015, 0.01809, 0.1005, 0.02279, 0.07569, 0.02279, 0.07569, 0.01809, 0.1005, 0.008335, 0.09952, 0.0133, 0.07241, 0.0507, 0.06545, 0.042, 0.08232, 0.03186, 0.07883, 0.04206, 0.05911, 0.04206, 0.05911, 0.03186, 0.07883, 0.02279, 0.07569, 0.0343, 0.05342, 0.0343, 0.05342, 0.02279, 0.07569, 0.0133, 0.07241, 0.02614, 0.04744, 0.0641, 0.052, 0.0507, 0.06545, 0.04206, 0.05911, 0.05774, 0.04337, 0.05774, 0.04337, 0.04206, 0.05911, 0.0343, 0.05342, 0.05204, 0.03561, 0.05204, 0.03561, 0.0343, 0.05342, 0.02614, 0.04744, 0.04606, 0.02745, 0.08094, 0.04323, 0.0641, 0.052, 0.05774, 0.04337, 0.07742, 0.03308, 0.07742, 0.03308, 0.05774, 0.04337, 0.05204, 0.03561, 0.07426, 0.02401, 0.07426, 0.02401, 0.05204, 0.03561, 0.04606, 0.02745, 0.07096, 0.01454, 0.1012, 0.03969, 0.08094, 0.04323, 0.07742, 0.03308, 0.1001, 0.02884, 0.1001, 0.02884, 0.07742, 0.03308, 0.07426, 0.02401, 0.09904, 0.01923, 0.09904, 0.01923, 0.07426, 0.02401, 0.07096, 0.01454, 0.09803, 0.009473, 0.1016, 0.4864, 0.4229, 0.4864, 0.424, 0.4973, 0.1005, 0.4973, 0.1005, 0.4973, 0.424, 0.4973, 0.4251, 0.507, 0.09952, 0.5069, 0.09952, 0.5069, 0.4251, 0.507, 0.4261, 0.5168, 0.09853, 0.5166, 0.03854, 0.1025, 0.03906, 0.4237, 0.02822, 0.4248, 0.0277, 0.1015, 0.0277, 0.1015, 0.02822, 0.4248, 0.01862, 0.4258, 0.01809, 0.1005, 0.01809, 0.1005, 0.01862, 0.4258, 0.008869, 0.4267, 0.008335, 0.09952, 0.486, 0.4233, 0.4859, 0.1018, 0.4968, 0.1006, 0.4968, 0.4244, 0.4968, 0.4244, 0.4968, 0.1006, 0.5064, 0.09962, 0.5064, 0.4255, 0.5064, 0.4255, 0.5064, 0.09962, 0.5162, 0.09862, 0.5162, 0.4265, 0.4227, 0.03879, 0.1012, 0.03969, 0.1001, 0.02884, 0.4238, 0.02788, 0.4238, 0.02788, 0.1001, 0.02884, 0.09904, 0.01923, 0.4248, 0.01819, 0.4248, 0.01819, 0.09904, 0.01923, 0.09803, 0.009473, 0.4258, 0.008335, 0.0, 0.0, 0.0, 0.0, 0.0, 0.0, 0.0, 0.0, 0.0, 0.0, 0.0, 0.0, 0.0, 0.0, 0.0, 0.0, 0.0, 0.0, 0.0, 0.0, 0.0, 0.0, 0.0, 0.0, 0.0, 0.0, 0.0, 0.0, 0.0, 0.0, 0.0, 0.0, 0.0, 0.0, 0.0, 0.0, 0.0, 0.0, 0.0, 0.0, 0.0, 0.0, 0.0, 0.0, 0.0, 0.0, 0.0, 0.0, 0.0, 0.0, 0.0, 0.0, 0.0, 0.0, 0.0, 0.0, 0.0, 0.0, 0.0, 0.0, 0.0, 0.0, 0.0, 0.0, 0.0, 0.0, 0.0, 0.0, 0.0, 0.0, 0.0, 0.0, 0.0, 0.0, 0.0, 0.0, 0.0, 0.0, 0.0, 0.0, 0.0, 0.0, 0.0, 0.0, 0.0, 0.0, 0.0, 0.0, 0.0, 0.0, 0.0, 0.0, 0.0, 0.0, 0.0, 0.0, 0.0, 0.0, 0.0, 0.0, 0.0, 0.0, 0.0, 0.0, 0.0, 0.0, 0.0, 0.0, 0.0, 0.0, 0.0, 0.0, 0.0, 0.0, 0.0, 0.0, 0.0, 0.0, 0.0, 0.0, 0.0, 0.0, 0.0, 0.0, 0.0, 0.0, 0.0, 0.0, 0.0, 0.0, 0.0, 0.0, 0.0, 0.0, 0.0, 0.0, 0.0, 0.0, 0.0, 0.0, 0.0, 0.0, 0.0, 0.0, 0.0, 0.0, 0.0, 0.0, 0.0, 0.0, 0.0, 0.0, 0.9917, 0.07564, 0.9917, 0.4003, 0.8803, 0.2533, 0.88, 0.2222, 0.5328, 0.4001, 0.5328, 0.07539, 0.6442, 0.2224, 0.6445, 0.2536, 0.5999, 0.008335, 0.9248, 0.008459, 0.7777, 0.1198, 0.7465, 0.1201, 0.9246, 0.4674, 0.5998, 0.4673, 0.7468, 0.3559, 0.778, 0.3556, 0.9781, 0.4395, 0.9638, 0.4539, 0.8351, 0.3325, 0.8571, 0.3105, 0.5606, 0.4537, 0.5463, 0.4393, 0.6676, 0.3107, 0.6896, 0.3328, 0.9639, 0.02205, 0.9782, 0.03642, 0.8569, 0.165, 0.8349, 0.143, 0.5464, 0.03619, 0.5607, 0.02187, 0.6894, 0.1432, 0.6674, 0.1652, 0.946, 0.01255, 0.9639, 0.02205, 0.8349, 0.143, 0.8078, 0.1275, 0.9782, 0.03642, 0.9876, 0.05437, 0.8723, 0.1921, 0.8569, 0.165, 0.9876, 0.4216, 0.9781, 0.4395, 0.8571, 0.3105, 0.8725, 0.2835, 0.9638, 0.4539, 0.9458, 0.4633, 0.8081, 0.3479, 0.8351, 0.3325, 0.5785, 0.4632, 0.5606, 0.4537, 0.6896, 0.3328, 0.7167, 0.3482, 0.5463, 0.4393, 0.5369, 0.4214, 0.6522, 0.2837, 0.6676, 0.3107, 0.5369, 0.05412, 0.5464, 0.03619, 0.6674, 0.1652, 0.652, 0.1923, 0.5607, 0.02187, 0.5787, 0.0124, 0.7164, 0.1278, 0.6894, 0.1432, 0.9876, 0.05437, 0.9917, 0.07564, 0.88, 0.2222, 0.8723, 0.1921, 0.9248, 0.008459, 0.946, 0.01255, 0.8078, 0.1275, 0.7777, 0.1198, 0.5328, 0.07539, 0.5369, 0.05412, 0.652, 0.1923, 0.6442, 0.2224, 0.5787, 0.0124, 0.5999, 0.008335, 0.7465, 0.1201, 0.7164, 0.1278, 0.5998, 0.4673, 0.5785, 0.4632, 0.7167, 0.3482, 0.7468, 0.3559, 0.5369, 0.4214, 0.5328, 0.4001, 0.6445, 0.2536, 0.6522, 0.2837, 0.9917, 0.4003, 0.9876, 0.4216, 0.8725, 0.2835, 0.8803, 0.2533, 0.9458, 0.4633, 0.9246, 0.4674, 0.778, 0.3556, 0.8081, 0.3479, 0.0, 0.0, 0.0, 0.0, 0.0, 0.0, 0.0, 0.0, 0.0, 0.0, 0.0, 0.0, 0.0, 0.0, 0.0, 0.0, 0.0, 0.0, 0.0, 0.0, 0.0, 0.0, 0.0, 0.0, 0.0, 0.0, 0.0, 0.0, 0.0, 0.0, 0.0, 0.0, 0.0, 0.0, 0.0, 0.0, 0.0, 0.0, 0.0, 0.0, 0.0, 0.0, 0.0, 0.0, 0.0, 0.0, 0.0, 0.0, 0.1609, 0.3944, 0.1985, 0.4161, 0.1918, 0.4323, 0.1502, 0.4082, 0.1301, 0.3636, 0.1609, 0.3944, 0.1502, 0.4082, 0.1163, 0.3742, 0.1084, 0.3259, 0.1301, 0.3636, 0.1163, 0.3742, 0.09224, 0.3326, 0.09712, 0.2839, 0.1084, 0.3259, 0.09224, 0.3326, 0.0798, 0.2861, 0.09713, 0.2403, 0.09712, 0.2839, 0.0798, 0.2861, 0.0798, 0.2381, 0.1084, 0.1983, 0.09713, 0.2403, 0.0798, 0.2381, 0.09224, 0.1916, 0.1302, 0.1606, 0.1084, 0.1983, 0.09224, 0.1916, 0.1163, 0.1499, 0.161, 0.1298, 0.1302, 0.1606, 0.1163, 0.1499, 0.1504, 0.1159, 0.1987, 0.1081, 0.161, 0.1298, 0.1504, 0.1159, 0.1921, 0.09195, 0.2408, 0.09689, 0.1987, 0.1081, 0.1921, 0.09195, 0.2385, 0.07957, 0.2843, 0.09693, 0.2408, 0.09689, 0.2385, 0.07957, 0.2866, 0.07962, 0.3263, 0.1082, 0.2843, 0.09693, 0.2866, 0.07962, 0.333, 0.0921, 0.364, 0.13, 0.3263, 0.1082, 0.333, 0.0921, 0.3746, 0.1162, 0.3947, 0.1608, 0.364, 0.13, 0.3746, 0.1162, 0.4086, 0.1502, 0.4164, 0.1985, 0.3947, 0.1608, 0.4086, 0.1502, 0.4326, 0.1918, 0.4277, 0.2405, 0.4164, 0.1985, 0.4326, 0.1918, 0.445, 0.2382, 0.4277, 0.284, 0.4277, 0.2405, 0.445, 0.2382, 0.445, 0.2863, 0.4164, 0.3261, 0.4277, 0.284, 0.445, 0.2863, 0.4326, 0.3328, 0.3946, 0.3638, 0.4164, 0.3261, 0.4326, 0.3328, 0.4085, 0.3744, 0.3638, 0.3945, 0.3946, 0.3638, 0.4085, 0.3744, 0.3744, 0.4084, 0.3261, 0.4163, 0.3638, 0.3945, 0.3744, 0.4084, 0.3328, 0.4324, 0.284, 0.4275, 0.3261, 0.4163, 0.3328, 0.4324, 0.2863, 0.4448, 0.2405, 0.4274, 0.284, 0.4275, 0.2863, 0.4448, 0.2382, 0.4447, 0.1985, 0.4161, 0.2405, 0.4274, 0.2382, 0.4447, 0.1918, 0.4323, 0.1678, 0.3853, 0.2029, 0.4056, 0.1985, 0.4161, 0.1609, 0.3944, 0.1392, 0.3566, 0.1678, 0.3853, 0.1609, 0.3944, 0.1301, 0.3636, 0.1189, 0.3215, 0.1392, 0.3566, 0.1301, 0.3636, 0.1084, 0.3259, 0.1084, 0.2824, 0.1189, 0.3215, 0.1084, 0.3259, 0.09712, 0.2839, 0.1084, 0.2418, 0.1084, 0.2824, 0.09712, 0.2839, 0.09713, 0.2403, 0.1189, 0.2027, 0.1084, 0.2418, 0.09713, 0.2403, 0.1084, 0.1983, 0.1392, 0.1676, 0.1189, 0.2027, 0.1084, 0.1983, 0.1302, 0.1606, 0.1679, 0.1389, 0.1392, 0.1676, 0.1302, 0.1606, 0.161, 0.1298, 0.2031, 0.1187, 0.1679, 0.1389, 0.161, 0.1298, 0.1987, 0.1081, 0.2422, 0.1082, 0.2031, 0.1187, 0.1987, 0.1081, 0.2408, 0.09689, 0.2828, 0.1082, 0.2422, 0.1082, 0.2408, 0.09689, 0.2843, 0.09693, 0.3219, 0.1188, 0.2828, 0.1082, 0.2843, 0.09693, 0.3263, 0.1082, 0.357, 0.139, 0.3219, 0.1188, 0.3263, 0.1082, 0.364, 0.13, 0.3856, 0.1677, 0.357, 0.139, 0.364, 0.13, 0.3947, 0.1608, 0.4059, 0.2028, 0.3856, 0.1677, 0.3947, 0.1608, 0.4164, 0.1985, 0.4164, 0.242, 0.4059, 0.2028, 0.4164, 0.1985, 0.4277, 0.2405, 0.4164, 0.2825, 0.4164, 0.242, 0.4277, 0.2405, 0.4277, 0.284, 0.4059, 0.3217, 0.4164, 0.2825, 0.4277, 0.284, 0.4164, 0.3261, 0.3856, 0.3568, 0.4059, 0.3217, 0.4164, 0.3261, 0.3946, 0.3638, 0.3569, 0.3855, 0.3856, 0.3568, 0.3946, 0.3638, 0.3638, 0.3945, 0.3217, 0.4057, 0.3569, 0.3855, 0.3638, 0.3945, 0.3261, 0.4163, 0.2826, 0.4162, 0.3217, 0.4057, 0.3261, 0.4163, 0.284, 0.4275, 0.242, 0.4161, 0.2826, 0.4162, 0.284, 0.4275, 0.2405, 0.4274, 0.2029, 0.4056, 0.242, 0.4161, 0.2405, 0.4274, 0.1985, 0.4161, 0.1997, 0.3438, 0.223, 0.3573, 0.2029, 0.4056, 0.1678, 0.3853, 0.1807, 0.3248, 0.1997, 0.3438, 0.1678, 0.3853, 0.1392, 0.3566, 0.1673, 0.3015, 0.1807, 0.3248, 0.1392, 0.3566, 0.1189, 0.3215, 0.1603, 0.2756, 0.1673, 0.3015, 0.1189, 0.3215, 0.1084, 0.2824, 0.1604, 0.2487, 0.1603, 0.2756, 0.1084, 0.2824, 0.1084, 0.2418, 0.1673, 0.2227, 0.1604, 0.2487, 0.1084, 0.2418, 0.1189, 0.2027, 0.1808, 0.1995, 0.1673, 0.2227, 0.1189, 0.2027, 0.1392, 0.1676, 0.1998, 0.1805, 0.1808, 0.1995, 0.1392, 0.1676, 0.1679, 0.1389, 0.2231, 0.1671, 0.1998, 0.1805, 0.1679, 0.1389, 0.2031, 0.1187, 0.249, 0.1601, 0.2231, 0.1671, 0.2031, 0.1187, 0.2422, 0.1082, 0.2759, 0.1601, 0.249, 0.1601, 0.2422, 0.1082, 0.2828, 0.1082, 0.3018, 0.1671, 0.2759, 0.1601, 0.2828, 0.1082, 0.3219, 0.1188, 0.3251, 0.1806, 0.3018, 0.1671, 0.3219, 0.1188, 0.357, 0.139, 0.3441, 0.1996, 0.3251, 0.1806, 0.357, 0.139, 0.3856, 0.1677, 0.3575, 0.2228, 0.3441, 0.1996, 0.3856, 0.1677, 0.4059, 0.2028, 0.3645, 0.2488, 0.3575, 0.2228, 0.4059, 0.2028, 0.4164, 0.242, 0.3645, 0.2757, 0.3645, 0.2488, 0.4164, 0.242, 0.4164, 0.2825, 0.3575, 0.3016, 0.3645, 0.2757, 0.4164, 0.2825, 0.4059, 0.3217, 0.344, 0.3249, 0.3575, 0.3016, 0.4059, 0.3217, 0.3856, 0.3568, 0.325, 0.3439, 0.344, 0.3249, 0.3856, 0.3568, 0.3569, 0.3855, 0.3017, 0.3573, 0.325, 0.3439, 0.3569, 0.3855, 0.3217, 0.4057, 0.2758, 0.3642, 0.3017, 0.3573, 0.3217, 0.4057, 0.2826, 0.4162, 0.2489, 0.3642, 0.2758, 0.3642, 0.2826, 0.4162, 0.242, 0.4161, 0.223, 0.3573, 0.2489, 0.3642, 0.242, 0.4161, 0.2029, 0.4056, 0.2077, 0.3334, 0.228, 0.3451, 0.223, 0.3573, 0.1997, 0.3438, 0.1911, 0.3168, 0.2077, 0.3334, 0.1997, 0.3438, 0.1807, 0.3248, 0.1794, 0.2965, 0.1911, 0.3168, 0.1807, 0.3248, 0.1673, 0.3015, 0.1734, 0.2739, 0.1794, 0.2965, 0.1673, 0.3015, 0.1603, 0.2756, 0.1734, 0.2504, 0.1734, 0.2739, 0.1603, 0.2756, 0.1604, 0.2487, 0.1794, 0.2278, 0.1734, 0.2504, 0.1604, 0.2487, 0.1673, 0.2227, 0.1912, 0.2075, 0.1794, 0.2278, 0.1673, 0.2227, 0.1808, 0.1995, 0.2078, 0.1909, 0.1912, 0.2075, 0.1808, 0.1995, 0.1998, 0.1805, 0.2281, 0.1792, 0.2078, 0.1909, 0.1998, 0.1805, 0.2231, 0.1671, 0.2507, 0.1731, 0.2281, 0.1792, 0.2231, 0.1671, 0.249, 0.1601, 0.2742, 0.1731, 0.2507, 0.1731, 0.249, 0.1601, 0.2759, 0.1601, 0.2968, 0.1792, 0.2742, 0.1731, 0.2759, 0.1601, 0.3018, 0.1671, 0.3171, 0.191, 0.2968, 0.1792, 0.3018, 0.1671, 0.3251, 0.1806, 0.3337, 0.2075, 0.3171, 0.191, 0.3251, 0.1806, 0.3441, 0.1996, 0.3454, 0.2278, 0.3337, 0.2075, 0.3441, 0.1996, 0.3575, 0.2228, 0.3515, 0.2505, 0.3454, 0.2278, 0.3575, 0.2228, 0.3645, 0.2488, 0.3515, 0.2739, 0.3515, 0.2505, 0.3645, 0.2488, 0.3645, 0.2757, 0.3454, 0.2966, 0.3515, 0.2739, 0.3645, 0.2757, 0.3575, 0.3016, 0.3336, 0.3169, 0.3454, 0.2966, 0.3575, 0.3016, 0.344, 0.3249, 0.3171, 0.3335, 0.3336, 0.3169, 0.344, 0.3249, 0.325, 0.3439, 0.2967, 0.3452, 0.3171, 0.3335, 0.325, 0.3439, 0.3017, 0.3573, 0.2741, 0.3512, 0.2967, 0.3452, 0.3017, 0.3573, 0.2758, 0.3642, 0.2507, 0.3512, 0.2741, 0.3512, 0.2758, 0.3642, 0.2489, 0.3642, 0.228, 0.3451, 0.2507, 0.3512, 0.2489, 0.3642, 0.223, 0.3573])
me_cube.use_remesh_preserve_volume = False
me_cube.use_remesh_preserve_attributes = False
me_cube.use_mirror_vertex_groups = False
me_cube.update()
me_cube_002 = bpy.data.meshes.new('Cube.002')
me_cube_002.from_pydata([(-2.15, -2.15, -2.175), (-2.15, 2.15, -2.175), (2.15, 2.15, -2.175), (2.15, -2.15, -2.175), (-2.15, -2.15, 2.175), (-2.15, 2.15, 2.175), (2.15, 2.15, 2.175), (2.15, -2.15, 2.175)], [], [(4, 5, 1, 0), (5, 6, 2, 1), (6, 7, 3, 2), (7, 4, 0, 3), (0, 1, 2, 3), (7, 6, 5, 4)])
me_cube_002.use_remesh_preserve_volume = False
me_cube_002.use_remesh_preserve_attributes = False
me_cube_002.use_mirror_vertex_groups = False
me_cube_002.update()

# ---- objects
ob_hangar_extension_l = bpy.data.objects.new('hangar-extension-L', me_cube_001)
ob_hangar_space_l = bpy.data.objects.new('hangar-space-L', me_cube_003)
ob_hangar_extension = bpy.data.objects.new('hangar-extension', me_cylinder)
ob_hangar_extension_xl = bpy.data.objects.new('hangar-extension-XL', me_cube)
ob_hangar_space_xl = bpy.data.objects.new('hangar-space-XL', me_cube_002)

# ---- transforms, parenting, visibility, modifiers, constraints
ob_hangar_extension_l.location = (0.0, 0.0, 6.095)
ob_hangar_extension_l.lineart.crease_threshold = 0.0
_m = ob_hangar_extension_l.modifiers.new('Mirror', 'MIRROR')
_m.use_axis = (False, False, True)
_m.use_mirror_u = True
_m.use_mirror_v = True
_m = ob_hangar_extension_l.modifiers.new('Auto Smooth', 'NODES')
_m.node_group = ng_auto_smooth
_gi = [s.identifier for s in ng_auto_smooth.interface.items_tree if s.item_type == 'SOCKET' and s.in_out == 'INPUT']
_m[_gi[1]] = 1.047  # Angle
ob_hangar_space_l.parent = ob_hangar_extension_l
ob_hangar_space_l.matrix_parent_inverse = Matrix(((1.0, 0.0, 0.0, -0.0), (0.0, 1.0, 0.0, -0.0), (0.0, 0.0, 1.0, -6.095), (0.0, 0.0, 0.0, 1.0)))
ob_hangar_space_l.location = (0.0, 0.0, 6.095)
ob_hangar_space_l.hide_render = True
ob_hangar_space_l.lineart.crease_threshold = 0.0
ob_hangar_extension.location = (3.158e-07, 8.022e-07, 11.94)
ob_hangar_extension.lineart.crease_threshold = 0.0
_m = ob_hangar_extension.modifiers.new('Mirror', 'MIRROR')
_m.use_axis = (False, False, True)
_m.use_mirror_u = True
_m.use_mirror_v = True
_m = ob_hangar_extension.modifiers.new('Auto Smooth', 'NODES')
_m.node_group = ng_auto_smooth
_gi = [s.identifier for s in ng_auto_smooth.interface.items_tree if s.item_type == 'SOCKET' and s.in_out == 'INPUT']
_m[_gi[1]] = 1.047  # Angle
ob_hangar_extension_xl.location = (0.0, 0.0, 0.0)
ob_hangar_extension_xl.lineart.crease_threshold = 0.0
_m = ob_hangar_extension_xl.modifiers.new('Mirror', 'MIRROR')
_m.use_axis = (False, False, True)
_m.use_mirror_u = True
_m.use_mirror_v = True
_m = ob_hangar_extension_xl.modifiers.new('Auto Smooth', 'NODES')
_m.node_group = ng_auto_smooth
_gi = [s.identifier for s in ng_auto_smooth.interface.items_tree if s.item_type == 'SOCKET' and s.in_out == 'INPUT']
_m[_gi[1]] = 1.047  # Angle
ob_hangar_space_xl.parent = ob_hangar_extension_xl
ob_hangar_space_xl.location = (0.0, 0.0, 0.0)
ob_hangar_space_xl.hide_render = True
ob_hangar_space_xl.lineart.crease_threshold = 0.0

# ---- collection membership
col_collection_1.objects.link(ob_hangar_extension_l)
col_collection_1.objects.link(ob_hangar_space_l)
col_collection_1.objects.link(ob_hangar_extension)
col_collection_1.objects.link(ob_hangar_extension_xl)
col_collection_1.objects.link(ob_hangar_space_xl)

# ---- scene / render settings (as saved in the file)
scene.frame_start = 1; scene.frame_end = 250; scene.frame_set(1)
scene.render.engine = 'BLENDER_EEVEE_NEXT'
scene.render.resolution_percentage = 50
scene.render.dither_intensity = 0.0
scene.cycles.use_denoising = False
scene.cycles.samples = 10
scene.cycles.sampling_pattern = 'TABULATED_SOBOL'
scene.cycles.light_sampling_threshold = 0.0
scene.cycles.use_adaptive_sampling = False
scene.cycles.use_light_tree = False
scene.cycles.blur_glossy = 0.0
scene.cycles.pixel_filter_type = 'GAUSSIAN'
scene.cycles.sample_clamp_indirect = 0.0
scene.view_settings.view_transform = 'Standard'
bpy.context.view_layer.update()

# ---- added for rendering (the .blend has no active camera and no usable light): camera, sun
cam_auto = bpy.data.cameras.new('AutoCamera')
cam_auto.lens = 50.0
cam_auto.sensor_width = 36.0
cam_auto.clip_end = 1000.0
ob_auto_camera = bpy.data.objects.new('AutoCamera', cam_auto)
scene.collection.objects.link(ob_auto_camera)
ob_auto_camera.location = (16.7026, -20.0431, 19.0159)
ob_auto_camera.rotation_euler = (1.09748, -7.21219e-08, 0.694738)
scene.camera = ob_auto_camera
light_auto_sun = bpy.data.lights.new('AutoSun', 'SUN')
light_auto_sun.energy = 3.0
light_auto_sun.angle = 0.0523599
ob_auto_sun = bpy.data.objects.new('AutoSun', light_auto_sun)
scene.collection.objects.link(ob_auto_sun)
ob_auto_sun.rotation_euler = (0.872665, 0.174533, 0.523599)
bpy.context.view_layer.update()
